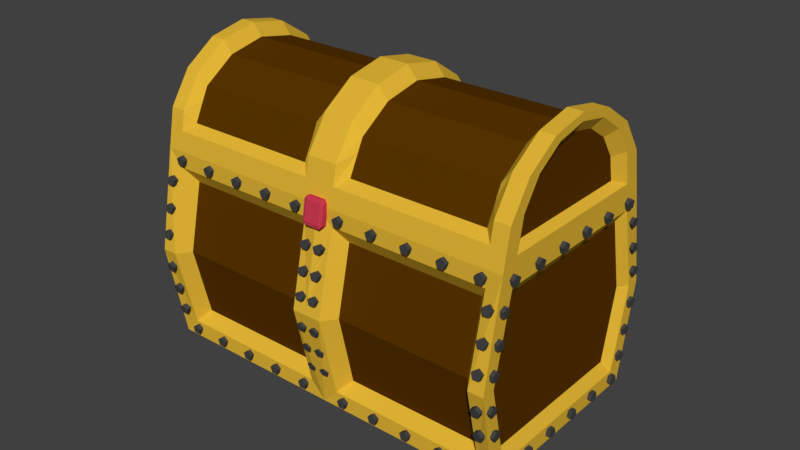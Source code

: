# Source: TreasureChest.blend  (saved by Blender 2.78.0; exported with 4.5.12 LTS)
import bpy
from mathutils import Matrix  # noqa: F401  (used for matrix-valued properties, if any)

bpy.ops.wm.read_factory_settings(use_empty=True)
scene = bpy.context.scene
scene.name = 'Scene'

# ---- collections
col_collection_1 = bpy.data.collections.new('Collection 1'); scene.collection.children.link(col_collection_1)

# ---- materials (node trees are filled in below, after node groups)
mat_screw_color = bpy.data.materials.new('Screw Color')
mat_screw_color.alpha_threshold = 0.0
mat_screw_color.use_transparent_shadow = False
mat_screw_color.diffuse_color = (0.0578, 0.0578, 0.0578, 1.0)
mat_screw_color.roughness = 0.5
mat_screw_color.line_color = (0.0, 0.0, 0.0, 1.0)
mat_frame_color = bpy.data.materials.new('Frame Color')
mat_frame_color.alpha_threshold = 0.0
mat_frame_color.use_transparent_shadow = False
mat_frame_color.diffuse_color = (0.7835, 0.4793, 0.0382, 1.0)
mat_frame_color.specular_color = (0.9911, 0.7991, 0.5149)
mat_frame_color.roughness = 0.5
mat_frame_color.specular_intensity = 0.8
mat_wood_color = bpy.data.materials.new('Wood Color')
mat_wood_color.alpha_threshold = 0.0
mat_wood_color.use_transparent_shadow = False
mat_wood_color.diffuse_color = (0.0985, 0.03456, 0.0, 1.0)
mat_wood_color.roughness = 0.5
mat_lock_color = bpy.data.materials.new('Lock Color')
mat_lock_color.alpha_threshold = 0.0
mat_lock_color.use_transparent_shadow = False
mat_lock_color.diffuse_color = (0.6267, 0.04577, 0.08639, 1.0)
mat_lock_color.roughness = 0.5

# ---- material node trees

# ---- world
world_world = bpy.data.worlds.new('World'); scene.world = world_world
world_world.color = (0.05088, 0.05088, 0.05088)
world_world.use_sun_shadow = False
world_world.sun_shadow_jitter_overblur = 0.0
world_world.cycles.sampling_method = 'MANUAL'

# ---- meshes
me_cylinder_085 = bpy.data.meshes.new('Cylinder.085')
me_cylinder_085.from_pydata([(-1.016, 6.475, 31.52), (-1.019, 7.173, 31.8), (-1.537, 7.17, 31.57), (-1.069, 11.46, 31.92), (-1.083, 12.17, 31.7), (-1.587, 11.45, 31.69), (-1.047, 6.504, 30.0), (-1.568, 7.198, 30.04), (-1.06, 7.211, 29.77), (-1.113, 12.19, 30.17), (-1.11, 11.5, 29.9), (-1.618, 11.48, 30.17), (2.111, 6.523, 31.4), (2.616, 7.234, 31.4), (2.108, 7.221, 31.67), (2.044, 12.21, 31.57), (2.058, 11.51, 31.8), (2.565, 11.52, 31.53), (2.08, 6.552, 29.88), (2.067, 7.259, 29.65), (2.585, 7.263, 29.88), (2.014, 12.24, 30.05), (2.535, 11.55, 30.01), (2.017, 11.54, 29.78), (-37.11, 18.86, -21.14), (-35.95, 10.17, 31.8), (-36.05, 18.61, 31.87), (-36.22, 26.42, 27.89), (-36.44, 32.42, 20.49), (-36.68, 35.7, 10.77), (-36.89, 35.75, 0.2291), (-37.05, 32.57, -9.537), (-37.12, 26.64, -17.04), (-36.06, 13.06, 27.61), (-37.02, 20.2, -15.86), (-36.15, 19.99, 27.67), (-36.29, 26.41, 24.4), (-36.47, 31.34, 18.32), (-36.67, 34.03, 10.34), (-36.84, 34.07, 1.684), (-36.97, 31.45, -6.336), (-37.03, 26.58, -12.5), (-34.69, 14.97, 23.96), (-35.47, 20.82, -11.68), (-34.75, 20.28, 23.9), (-34.87, 25.54, 21.23), (-35.02, 29.58, 16.24), (-35.18, 31.78, 9.704), (-35.32, 31.82, 2.606), (-35.42, 29.68, -3.969), (-35.48, 25.69, -9.02), (-34.15, 18.91, -21.25), (-3.644, 19.38, -22.45), (-2.482, 10.69, 30.49), (-32.99, 10.22, 31.68), (-2.584, 19.12, 30.56), (-33.09, 18.65, 31.75), (-2.759, 26.94, 26.58), (-33.27, 26.47, 27.78), (-2.981, 32.94, 19.18), (-33.49, 32.47, 20.37), (-3.215, 36.21, 9.461), (-33.72, 35.74, 10.66), (-3.426, 36.27, -1.082), (-33.93, 35.79, 0.1133), (-3.581, 33.08, -10.85), (-34.09, 32.61, -9.653), (-3.658, 27.15, -18.35), (-34.17, 26.68, -17.16), (-36.0, 14.39, 31.83), (-36.11, 16.53, 27.64), (-34.72, 17.44, 23.88), (-33.04, 14.43, 31.72), (-2.533, 14.91, 30.52), (-37.11, 22.75, -19.09), (-37.02, 23.39, -14.18), (-35.47, 23.07, -10.4), (-34.16, 22.79, -19.2), (-3.651, 23.27, -20.4), (-4.697, 21.45, 26.95), (-31.31, 21.04, 28.0), (-4.752, 24.28, 25.99), (-31.37, 23.87, 27.03), (-4.973, 30.28, 18.58), (-31.59, 29.87, 19.62), (-5.207, 33.56, 8.866), (-31.82, 33.15, 9.908), (-5.418, 33.61, -1.678), (-32.03, 33.2, -0.6347), (-5.573, 30.43, -11.44), (-32.19, 30.02, -10.4), (-5.594, 28.16, -13.89), (-32.21, 27.74, -12.85), (-31.23, 16.44, 29.53), (-4.61, 16.85, 28.48), (-31.93, 23.86, -15.65), (-5.311, 24.27, -16.69), (35.73, 19.99, -23.99), (-0.6886, 19.42, -22.56), (36.89, 11.3, 28.95), (0.4736, 10.73, 30.37), (36.79, 19.73, 29.01), (0.3712, 19.17, 30.44), (36.62, 27.55, 25.04), (0.196, 26.98, 26.47), (36.39, 33.55, 17.63), (-0.02547, 32.98, 19.06), (36.16, 36.82, 7.918), (-0.2594, 36.26, 9.345), (35.95, 36.87, -2.625), (-0.4702, 36.31, -1.198), (35.79, 33.69, -12.39), (-0.6258, 33.13, -10.96), (35.72, 27.76, -19.89), (-0.7025, 27.2, -18.47), (36.77, 14.19, 24.76), (35.82, 21.33, -18.72), (36.69, 21.12, 24.81), (36.55, 27.53, 21.55), (36.36, 32.46, 15.47), (36.17, 35.15, 7.489), (36.0, 35.19, -1.169), (35.87, 32.58, -9.19), (35.81, 27.71, -15.35), (35.21, 16.05, 21.22), (34.42, 21.91, -14.42), (35.14, 21.36, 21.17), (35.02, 26.62, 18.49), (34.87, 30.66, 13.51), (34.71, 32.87, 6.965), (34.57, 32.9, -0.1323), (34.47, 30.76, -6.707), (34.42, 26.77, -11.76), (32.78, 19.94, -23.87), (2.267, 19.47, -22.68), (3.429, 10.78, 30.26), (33.94, 11.25, 29.06), (3.327, 19.21, 30.32), (33.84, 19.69, 29.13), (3.151, 27.03, 26.35), (33.66, 27.5, 25.16), (2.93, 33.03, 18.94), (33.44, 33.5, 17.75), (2.696, 36.31, 9.229), (33.2, 36.78, 8.034), (2.485, 36.36, -1.314), (32.99, 36.83, -2.509), (2.33, 33.17, -11.08), (32.84, 33.65, -12.28), (2.253, 27.24, -18.58), (32.76, 27.72, -19.78), (36.84, 15.51, 28.98), (0.4224, 14.95, 30.41), (36.73, 17.65, 24.78), (35.17, 18.52, 21.14), (33.89, 15.47, 29.09), (3.378, 15.0, 30.29), (35.72, 23.87, -21.94), (-0.6955, 23.31, -20.52), (35.81, 24.52, -17.03), (34.42, 24.15, -13.14), (32.77, 23.83, -21.83), (2.26, 23.36, -20.63), (5.235, 21.6, 26.56), (31.85, 22.01, 25.52), (5.181, 24.43, 25.6), (31.8, 24.85, 24.56), (4.96, 30.44, 18.19), (31.58, 30.85, 17.15), (4.726, 33.71, 8.476), (31.34, 34.12, 7.434), (4.515, 33.76, -2.067), (31.13, 34.17, -3.109), (4.359, 30.58, -11.83), (30.98, 30.99, -12.88), (4.338, 28.31, -14.28), (30.95, 28.72, -15.32), (31.94, 17.41, 27.05), (5.322, 17.0, 28.09), (30.66, 24.82, -18.1), (4.04, 24.41, -17.06), (-35.64, -32.19, 20.92), (-35.95, 10.17, 31.8), (-32.71, -28.71, 21.68), (-32.97, 6.777, 30.8), (-2.457, 7.249, 29.6), (-2.203, -28.24, 20.49), (-30.91, -25.93, 19.2), (-31.12, 4.022, 27.17), (-4.505, 4.433, 26.13), (-4.296, -25.52, 18.15), (-35.75, -28.16, 18.17), (-36.0, 7.328, 27.28), (-34.32, -25.61, 17.1), (-34.54, 5.172, 25.18), (-35.68, -11.83, 31.35), (-32.73, -11.79, 31.24), (-2.22, -11.32, 30.04), (-30.93, -11.16, 27.53), (-4.311, -10.75, 26.49), (-35.76, -11.24, 27.72), (-34.34, -10.84, 25.39), (37.2, -31.07, 18.06), (36.89, 11.3, 28.95), (0.7774, -31.63, 19.49), (0.4736, 10.73, 30.37), (34.22, -27.68, 19.06), (33.96, 7.812, 28.18), (3.454, 7.34, 29.37), (3.708, -28.15, 20.26), (32.25, -24.95, 16.72), (32.04, 4.998, 24.7), (5.428, 4.587, 25.74), (5.637, -25.36, 17.76), (37.09, -27.03, 15.31), (36.84, 8.454, 24.43), (35.57, -24.53, 14.36), (35.35, 6.253, 22.45), (37.15, -10.71, 28.5), (0.7352, -11.27, 29.93), (34.2, -10.75, 28.62), (3.691, -11.22, 29.81), (32.24, -10.18, 25.06), (5.622, -10.6, 26.1), (37.07, -10.11, 24.87), (35.55, -9.759, 22.65), (-36.8, -23.5, -32.02), (-37.11, 18.86, -21.14), (-33.87, -20.02, -31.25), (-34.13, 15.47, -22.14), (-3.619, 15.94, -23.33), (-3.365, -19.55, -32.45), (-31.94, -18.22, -27.75), (-32.16, 11.82, -20.32), (-5.547, 12.23, -21.36), (-5.326, -17.81, -28.79), (-36.22, -27.85, -5.551), (-36.53, 14.52, 5.331), (-36.25, -24.41, -4.668), (-36.75, -20.66, -27.5), (-37.0, 14.83, -18.39), (-36.5, 11.08, 4.448), (-34.79, -22.12, -4.144), (-35.26, -18.64, -25.38), (-35.48, 12.2, -17.64), (-35.01, 8.688, 3.771), (-37.07, -1.5, -31.57), (-34.11, -1.455, -31.69), (-3.602, -0.9831, -32.88), (-32.15, -2.022, -28.13), (-5.533, -1.611, -29.17), (-36.99, -2.097, -27.94), (-35.46, -2.448, -25.72), (-34.9, -6.644, -0.1677), (36.03, -22.38, -34.87), (35.73, 19.99, -23.99), (-0.3848, -22.94, -33.45), (-0.6886, 19.42, -22.56), (33.05, -18.98, -33.87), (32.8, 16.5, -24.76), (2.291, 16.03, -23.56), (2.546, -19.46, -32.68), (31.22, -17.24, -30.22), (31.0, 12.8, -22.79), (4.385, 12.38, -21.75), (4.606, -17.65, -29.18), (36.62, -26.72, -8.405), (36.31, 15.64, 2.477), (0.1963, -27.29, -6.978), (36.59, -23.28, -7.522), (36.09, -19.53, -30.36), (35.84, 15.95, -21.24), (36.34, 12.2, 1.594), (35.1, -21.04, -6.883), (34.64, -17.56, -28.12), (34.41, 13.28, -20.38), (34.88, 9.768, 1.032), (35.77, -0.3743, -34.43), (-0.6463, -0.9374, -33.0), (32.82, -0.42, -34.31), (2.309, -0.8917, -33.12), (31.02, -1.046, -30.6), (4.4, -1.457, -29.56), (35.85, -0.9709, -30.79), (34.43, -1.367, -28.46), (34.99, -5.563, -2.906), (-36.4, -14.14, 28.19), (-34.97, -14.11, 28.2), (-36.39, -14.42, 26.58), (-34.96, -14.4, 26.59), (-36.38, -15.73, 26.43), (-34.94, -15.71, 26.44), (-36.37, -16.26, 27.94), (-34.94, -16.24, 27.95), (-36.39, -15.27, 29.03), (-34.95, -15.25, 29.04), (-36.39, -24.72, 22.23), (-34.96, -24.69, 22.24), (-36.38, -25.0, 20.62), (-34.95, -24.98, 20.63), (-36.36, -26.31, 20.47), (-34.93, -26.29, 20.48), (-36.36, -26.84, 21.98), (-34.93, -26.82, 21.99), (-36.38, -25.85, 23.07), (-34.94, -25.83, 23.08), (-36.39, -19.53, 25.14), (-34.96, -19.5, 25.15), (-36.39, -19.81, 23.54), (-34.95, -19.79, 23.54), (-36.37, -21.12, 23.38), (-34.94, -21.1, 23.39), (-36.37, -21.65, 24.89), (-34.93, -21.63, 24.9), (-36.38, -20.66, 25.98), (-34.95, -20.64, 25.99), (-36.61, 4.596, 29.42), (-35.17, 4.639, 29.42), (-36.59, 3.823, 28.08), (-35.15, 3.865, 28.08), (-36.56, 2.569, 28.59), (-35.13, 2.611, 28.59), (-36.56, 2.567, 30.24), (-35.13, 2.61, 30.24), (-36.59, 3.82, 30.75), (-35.16, 3.862, 30.75), (-36.47, -7.006, 29.18), (-35.04, -6.963, 29.19), (-36.45, -7.779, 27.85), (-35.02, -7.737, 27.85), (-36.42, -9.033, 28.36), (-34.99, -8.991, 28.36), (-36.42, -9.035, 30.0), (-34.99, -8.992, 30.01), (-36.45, -7.782, 30.52), (-35.02, -7.74, 30.52), (-36.53, -1.318, 29.29), (-35.1, -1.276, 29.29), (-36.52, -2.092, 27.95), (-35.08, -2.049, 27.95), (-36.49, -3.346, 28.46), (-35.05, -3.303, 28.46), (-36.49, -3.347, 30.11), (-35.06, -3.305, 30.11), (-36.52, -2.095, 30.62), (-35.08, -2.052, 30.62), (37.8, -12.99, 25.29), (36.37, -13.01, 25.4), (37.73, -13.28, 23.68), (36.3, -13.3, 23.8), (37.74, -14.59, 23.52), (36.31, -14.61, 23.64), (37.81, -15.11, 25.03), (36.38, -15.13, 25.15), (37.85, -14.12, 26.12), (36.42, -14.14, 26.24), (37.81, -23.57, 19.33), (36.38, -23.59, 19.45), (37.75, -23.86, 17.72), (36.32, -23.88, 17.84), (37.76, -25.17, 17.56), (36.33, -25.19, 17.68), (37.83, -25.69, 19.07), (36.4, -25.71, 19.19), (37.86, -24.7, 20.16), (36.43, -24.72, 20.28), (37.8, -18.38, 22.24), (36.37, -18.4, 22.36), (37.74, -18.67, 20.63), (36.31, -18.69, 20.75), (37.75, -19.98, 20.48), (36.32, -20.0, 20.59), (37.82, -20.5, 21.99), (36.39, -20.52, 22.1), (37.85, -19.51, 23.07), (36.42, -19.53, 23.19), (37.59, 5.743, 26.51), (36.16, 5.741, 26.62), (37.54, 4.969, 25.18), (36.11, 4.967, 25.29), (37.56, 3.715, 25.68), (36.13, 3.713, 25.8), (37.63, 3.714, 27.33), (36.2, 3.712, 27.44), (37.65, 4.968, 27.84), (36.22, 4.966, 27.95), (37.73, -5.859, 26.28), (36.3, -5.861, 26.39), (37.68, -6.633, 24.95), (36.25, -6.635, 25.06), (37.7, -7.887, 25.45), (36.27, -7.889, 25.57), (37.77, -7.888, 27.1), (36.34, -7.89, 27.21), (37.79, -6.634, 27.61), (36.36, -6.636, 27.72), (37.66, -0.1713, 26.38), (36.23, -0.1731, 26.49), (37.61, -0.9455, 25.05), (36.18, -0.9473, 25.16), (37.63, -2.2, 25.55), (36.2, -2.201, 25.67), (37.7, -2.2, 27.2), (36.27, -2.202, 27.31), (37.72, -0.9469, 27.71), (36.29, -0.9487, 27.82), (-37.67, -4.622, -29.75), (-36.24, -4.58, -29.86), (-37.6, -5.392, -28.41), (-36.17, -5.35, -28.53), (-37.59, -6.647, -28.92), (-36.16, -6.605, -29.03), (-37.66, -6.653, -30.56), (-36.23, -6.611, -30.68), (-37.71, -5.401, -31.08), (-36.28, -5.359, -31.19), (-37.52, -16.22, -29.49), (-36.09, -16.18, -29.6), (-37.45, -16.99, -28.15), (-36.02, -16.95, -28.27), (-37.44, -18.25, -28.66), (-36.01, -18.21, -28.77), (-37.51, -18.25, -30.3), (-36.08, -18.21, -30.41), (-37.56, -17.0, -30.81), (-36.13, -16.96, -30.93), (-37.6, -10.54, -29.6), (-36.17, -10.49, -29.72), (-37.52, -11.31, -28.27), (-36.09, -11.26, -28.38), (-37.51, -12.56, -28.77), (-36.08, -12.52, -28.89), (-37.58, -12.57, -30.42), (-36.15, -12.53, -30.53), (-37.63, -11.32, -30.93), (-36.2, -11.27, -31.04), (-37.73, 12.98, -21.64), (-36.3, 13.04, -21.74), (-37.66, 11.85, -20.8), (-36.23, 11.91, -20.89), (-37.67, 10.86, -21.88), (-36.24, 10.91, -21.98), (-37.74, 11.37, -23.39), (-36.31, 11.43, -23.49), (-37.77, 12.68, -23.24), (-36.34, 12.74, -23.34), (-37.7, 2.243, -27.14), (-36.27, 2.302, -27.24), (-37.64, 1.112, -26.3), (-36.21, 1.171, -26.4), (-37.64, 0.1194, -27.39), (-36.21, 0.1783, -27.48), (-37.71, 0.6364, -28.9), (-36.28, 0.6954, -29.0), (-37.75, 1.949, -28.75), (-36.32, 2.008, -28.85), (-37.71, 7.502, -24.43), (-36.28, 7.561, -24.53), (-37.65, 6.371, -23.59), (-36.22, 6.43, -23.69), (-37.65, 5.379, -24.68), (-36.22, 5.438, -24.77), (-37.72, 5.896, -26.19), (-36.29, 5.955, -26.29), (-37.76, 7.208, -26.04), (-36.33, 7.267, -26.14), (36.53, -3.475, -32.65), (35.09, -3.477, -32.66), (36.53, -4.246, -31.32), (35.09, -4.248, -31.32), (36.53, -5.501, -31.82), (35.1, -5.503, -31.82), (36.53, -5.506, -33.47), (35.1, -5.508, -33.47), (36.53, -4.254, -33.98), (35.1, -4.256, -33.99), (36.68, -15.08, -32.39), (35.24, -15.08, -32.39), (36.68, -15.85, -31.06), (35.24, -15.85, -31.06), (36.68, -17.1, -31.56), (35.24, -17.1, -31.56), (36.68, -17.11, -33.21), (35.25, -17.11, -33.21), (36.68, -15.86, -33.72), (35.24, -15.86, -33.72), (36.6, -9.389, -32.51), (35.17, -9.391, -32.51), (36.6, -10.16, -31.17), (35.17, -10.16, -31.17), (36.6, -11.42, -31.68), (35.17, -11.42, -31.68), (36.6, -11.42, -33.32), (35.17, -11.42, -33.33), (36.6, -10.17, -33.84), (35.17, -10.17, -33.84), (36.47, 14.13, -24.54), (35.04, 14.14, -24.53), (36.47, 12.99, -23.7), (35.03, 13.01, -23.69), (36.45, 12.0, -24.78), (35.02, 12.02, -24.77), (36.45, 12.52, -26.3), (35.02, 12.53, -26.29), (36.46, 13.83, -26.15), (35.03, 13.85, -26.14), (36.5, 3.39, -30.05), (35.06, 3.405, -30.04), (36.49, 2.258, -29.21), (35.06, 2.273, -29.19), (36.48, 1.265, -30.29), (35.04, 1.28, -30.28), (36.47, 1.783, -31.81), (35.04, 1.798, -31.79), (36.49, 3.096, -31.66), (35.05, 3.111, -31.64), (36.48, 8.649, -27.34), (35.05, 8.664, -27.33), (36.48, 7.517, -26.5), (35.05, 7.532, -26.48), (36.47, 6.525, -27.58), (35.03, 6.539, -27.57), (36.46, 7.043, -29.1), (35.03, 7.057, -29.08), (36.47, 8.356, -28.95), (35.04, 8.37, -28.93), (-36.81, 9.984, 27.97), (-35.38, 10.05, 27.86), (-36.85, 9.445, 26.47), (-35.42, 9.508, 26.35), (-36.79, 8.135, 26.64), (-35.36, 8.198, 26.53), (-36.72, 7.865, 28.25), (-35.29, 7.928, 28.14), (-36.73, 9.008, 29.07), (-35.3, 9.071, 28.96), (-37.02, 11.45, 18.89), (-35.59, 11.52, 18.78), (-37.06, 10.92, 17.39), (-35.63, 10.98, 17.28), (-37.01, 9.605, 17.56), (-35.58, 9.669, 17.45), (-36.93, 9.335, 19.17), (-35.5, 9.399, 19.06), (-36.94, 10.48, 19.99), (-35.51, 10.54, 19.88), (-37.23, 12.92, 9.812), (-35.8, 12.99, 9.7), (-37.27, 12.39, 8.309), (-35.84, 12.45, 8.197), (-37.22, 11.08, 8.482), (-35.79, 11.14, 8.37), (-37.15, 10.81, 10.09), (-35.72, 10.87, 9.98), (-37.15, 11.95, 10.91), (-35.72, 12.01, 10.8), (-37.45, 14.4, 0.733), (-36.02, 14.46, 0.6213), (-37.49, 13.86, -0.7698), (-36.06, 13.92, -0.8814), (-37.43, 12.55, -0.5967), (-36.0, 12.61, -0.7083), (-37.36, 12.28, 1.013), (-35.93, 12.34, 0.9014), (-37.37, 13.42, 1.835), (-35.94, 13.48, 1.723), (-37.66, 15.87, -8.346), (-36.23, 15.93, -8.457), (-37.7, 15.33, -9.849), (-36.27, 15.39, -9.96), (-37.65, 14.02, -9.675), (-36.22, 14.08, -9.787), (-37.57, 13.75, -8.066), (-36.14, 13.81, -8.177), (-37.58, 14.89, -7.244), (-36.15, 14.95, -7.356), (-37.87, 17.34, -17.42), (-36.44, 17.4, -17.54), (-37.91, 16.8, -18.93), (-36.48, 16.86, -19.04), (-37.86, 15.49, -18.75), (-36.43, 15.55, -18.87), (-37.79, 15.22, -17.14), (-36.36, 15.28, -17.26), (-37.79, 16.36, -16.32), (-36.36, 16.42, -16.43), (37.6, 11.13, 25.05), (36.17, 11.15, 25.05), (37.6, 10.6, 23.55), (36.17, 10.61, 23.55), (37.58, 9.285, 23.73), (36.15, 9.304, 23.73), (37.58, 9.014, 25.34), (36.15, 9.033, 25.34), (37.59, 10.16, 26.16), (36.16, 10.18, 26.16), (37.42, 12.61, 15.97), (35.99, 12.62, 15.97), (37.41, 12.07, 14.47), (35.98, 12.09, 14.47), (37.4, 10.76, 14.65), (35.97, 10.77, 14.65), (37.4, 10.48, 16.26), (35.96, 10.5, 16.26), (37.41, 11.63, 17.08), (35.98, 11.65, 17.08), (37.23, 14.08, 6.894), (35.8, 14.1, 6.895), (37.23, 13.54, 5.39), (35.8, 13.56, 5.391), (37.21, 12.23, 5.566), (35.78, 12.25, 5.566), (37.21, 11.96, 7.178), (35.78, 11.97, 7.179), (37.22, 13.1, 7.999), (35.79, 13.12, 8.0), (37.05, 15.55, -2.186), (35.62, 15.57, -2.185), (37.04, 15.01, -3.69), (35.61, 15.03, -3.689), (37.03, 13.7, -3.514), (35.6, 13.72, -3.514), (37.03, 13.43, -1.901), (35.59, 13.45, -1.901), (37.04, 14.57, -1.08), (35.61, 14.59, -1.08), (36.86, 17.02, -11.27), (35.43, 17.04, -11.26), (36.86, 16.48, -12.77), (35.42, 16.5, -12.77), (36.84, 15.17, -12.59), (35.41, 15.19, -12.59), (36.84, 14.9, -10.98), (35.41, 14.92, -10.98), (36.85, 16.04, -10.16), (35.42, 16.06, -10.16), (36.68, 18.49, -20.35), (35.25, 18.51, -20.34), (36.67, 17.95, -21.85), (35.24, 17.97, -21.85), (36.66, 16.64, -21.67), (35.23, 16.66, -21.67), (36.66, 16.37, -20.06), (35.22, 16.39, -20.06), (36.67, 17.51, -19.24), (35.23, 17.53, -19.24), (-36.51, -30.83, 17.48), (-35.08, -30.83, 17.36), (-36.57, -29.86, 16.37), (-35.14, -29.86, 16.24), (-36.53, -28.71, 17.17), (-35.1, -28.71, 17.05), (-36.46, -28.97, 18.79), (-35.03, -28.97, 18.66), (-36.45, -30.28, 18.98), (-35.02, -30.28, 18.85), (-36.73, -29.32, 8.416), (-35.3, -29.32, 8.289), (-36.78, -28.35, 7.301), (-35.35, -28.35, 7.173), (-36.74, -27.2, 8.106), (-35.31, -27.2, 7.978), (-36.67, -27.46, 9.718), (-35.24, -27.46, 9.591), (-36.66, -28.77, 9.91), (-35.23, -28.77, 9.783), (-36.94, -27.81, -0.6527), (-35.51, -27.81, -0.7802), (-36.99, -26.84, -1.768), (-35.56, -26.84, -1.896), (-36.96, -25.69, -0.9632), (-35.53, -25.69, -1.091), (-36.88, -25.95, 0.6496), (-35.45, -25.95, 0.5221), (-36.87, -27.26, 0.8415), (-35.44, -27.26, 0.714), (-37.15, -26.3, -9.722), (-35.72, -26.3, -9.849), (-37.21, -25.33, -10.84), (-35.78, -25.33, -10.96), (-37.17, -24.18, -10.03), (-35.74, -24.18, -10.16), (-37.1, -24.44, -8.419), (-35.67, -24.44, -8.547), (-37.09, -25.75, -8.227), (-35.66, -25.75, -8.355), (-37.37, -24.79, -18.79), (-35.94, -24.79, -18.92), (-37.42, -23.83, -19.91), (-35.99, -23.82, -20.03), (-37.38, -22.68, -19.1), (-35.95, -22.67, -19.23), (-37.31, -22.93, -17.49), (-35.88, -22.93, -17.62), (-37.3, -24.24, -17.3), (-35.87, -24.24, -17.42), (-37.58, -23.29, -27.86), (-36.15, -23.28, -27.99), (-37.63, -22.32, -28.97), (-36.2, -22.31, -29.1), (-37.6, -21.17, -28.17), (-36.17, -21.17, -28.3), (-37.52, -21.43, -26.56), (-36.09, -21.42, -26.68), (-37.51, -22.73, -26.36), (-36.08, -22.73, -26.49), (37.9, -29.68, 14.57), (36.46, -29.72, 14.55), (37.88, -28.71, 13.45), (36.45, -28.75, 13.44), (37.85, -27.56, 14.26), (36.42, -27.6, 14.24), (37.85, -27.82, 15.88), (36.41, -27.86, 15.86), (37.88, -29.13, 16.07), (36.44, -29.17, 16.05), (37.71, -28.17, 5.5), (36.28, -28.21, 5.484), (37.69, -27.2, 4.383), (36.26, -27.24, 4.368), (37.66, -26.05, 5.19), (36.23, -26.09, 5.175), (37.66, -26.31, 6.806), (36.23, -26.35, 6.791), (37.69, -27.62, 6.997), (36.26, -27.66, 6.982), (37.53, -26.66, -3.57), (36.09, -26.7, -3.586), (37.51, -25.69, -4.687), (36.08, -25.73, -4.702), (37.48, -24.54, -3.879), (36.05, -24.59, -3.895), (37.47, -24.8, -2.264), (36.04, -24.84, -2.279), (37.5, -26.11, -2.073), (36.07, -26.15, -2.088), (37.34, -25.15, -12.64), (35.91, -25.19, -12.66), (37.32, -24.18, -13.76), (35.89, -24.22, -13.77), (37.29, -23.03, -12.95), (35.86, -23.08, -12.96), (37.29, -23.29, -11.33), (35.86, -23.34, -11.35), (37.32, -24.6, -11.14), (35.89, -24.64, -11.16), (37.15, -23.64, -21.71), (35.72, -23.68, -21.73), (37.14, -22.67, -22.83), (35.71, -22.72, -22.84), (37.11, -21.52, -22.02), (35.67, -21.57, -22.03), (37.1, -21.78, -20.4), (35.67, -21.83, -20.42), (37.13, -23.09, -20.21), (35.7, -23.14, -20.23), (36.97, -22.13, -30.78), (35.54, -22.18, -30.8), (36.95, -21.16, -31.9), (35.52, -21.21, -31.91), (36.92, -20.01, -31.09), (35.49, -20.06, -31.1), (36.92, -20.27, -29.47), (35.49, -20.32, -29.49), (36.95, -21.58, -29.28), (35.52, -21.63, -29.3), (-0.6565, -17.96, 25.0), (-0.652, -18.5, 26.85), (0.2865, -18.6, 24.62), (0.291, -19.15, 26.48), (-0.0897, -19.64, 24.04), (-0.0852, -20.18, 25.89), (-1.265, -19.62, 24.05), (-1.261, -20.17, 25.9), (-1.615, -18.59, 24.64), (-1.611, -19.13, 26.5), (-0.6502, -22.63, 22.24), (-0.6457, -23.17, 24.09), (0.2928, -23.27, 21.86), (0.2972, -23.82, 23.71), (-0.08344, -24.31, 21.28), (-0.07895, -24.85, 23.13), (-1.259, -24.3, 21.29), (-1.254, -24.84, 23.14), (-1.609, -23.26, 21.88), (-1.605, -23.8, 23.73), (-0.6803, -13.1, 27.87), (-0.6758, -13.64, 29.72), (0.2627, -13.75, 27.5), (0.2672, -14.29, 29.35), (-0.1135, -14.78, 26.91), (-0.109, -15.32, 28.76), (-1.289, -14.77, 26.92), (-1.285, -15.31, 28.77), (-1.639, -13.73, 27.52), (-1.635, -14.27, 29.37), (-0.7931, -1.762, 29.12), (-0.7931, -1.762, 31.12), (0.158, -2.453, 29.12), (0.158, -2.453, 31.12), (-0.2053, -3.571, 29.12), (-0.2053, -3.571, 31.12), (-1.381, -3.571, 29.12), (-1.381, -3.571, 31.12), (-1.744, -2.453, 29.12), (-1.744, -2.453, 31.12), (-0.7278, -6.834, 29.03), (-0.7278, -6.834, 31.03), (0.2232, -7.525, 29.03), (0.2232, -7.525, 31.03), (-0.1401, -8.643, 29.03), (-0.1401, -8.643, 31.03), (-1.316, -8.643, 29.03), (-1.316, -8.643, 31.03), (-1.679, -7.525, 29.03), (-1.679, -7.525, 31.03), (-0.8782, 3.512, 29.22), (-0.8782, 3.512, 31.22), (0.07282, 2.821, 29.22), (0.07282, 2.821, 31.22), (-0.2905, 1.703, 29.22), (-0.2905, 1.703, 31.22), (-1.466, 1.703, 29.22), (-1.466, 1.703, 31.22), (-1.829, 2.821, 29.22), (-1.829, 2.821, 31.22), (2.092, -17.91, 24.89), (2.175, -18.45, 26.74), (1.152, -18.59, 24.59), (1.235, -19.13, 26.44), (1.529, -19.61, 23.98), (1.612, -20.15, 25.82), (2.703, -19.56, 23.9), (2.785, -20.1, 25.74), (3.051, -18.51, 24.46), (3.133, -19.05, 26.31), (2.091, -22.58, 22.13), (2.173, -23.12, 23.98), (1.15, -23.26, 21.83), (1.233, -23.8, 23.68), (1.528, -24.28, 21.21), (1.61, -24.82, 23.06), (2.701, -24.23, 21.13), (2.784, -24.77, 22.98), (3.049, -23.18, 21.7), (3.132, -23.72, 23.55), (2.111, -13.06, 27.76), (2.194, -13.6, 29.61), (1.171, -13.73, 27.46), (1.253, -14.27, 29.31), (1.548, -14.75, 26.85), (1.631, -15.29, 28.69), (2.722, -14.71, 26.77), (2.804, -15.25, 28.61), (3.069, -13.66, 27.33), (3.152, -14.2, 29.18), (1.995, -1.719, 29.01), (2.075, -1.718, 31.01), (1.063, -2.439, 29.09), (1.142, -2.438, 31.08), (1.453, -3.545, 29.06), (1.532, -3.544, 31.05), (2.626, -3.509, 28.96), (2.706, -3.508, 30.96), (2.961, -2.38, 28.94), (3.041, -2.379, 30.93), (2.051, -6.791, 28.92), (2.13, -6.789, 30.91), (1.118, -7.511, 28.99), (1.198, -7.509, 30.99), (1.508, -8.617, 28.96), (1.588, -8.616, 30.96), (2.682, -8.581, 28.87), (2.761, -8.58, 30.87), (3.017, -7.452, 28.84), (3.096, -7.451, 30.84), (1.954, 3.556, 29.11), (2.034, 3.557, 31.1), (1.022, 2.836, 29.18), (1.102, 2.837, 31.18), (1.412, 1.729, 29.15), (1.492, 1.731, 31.15), (2.585, 1.766, 29.06), (2.665, 1.767, 31.05), (2.92, 2.894, 29.03), (3.0, 2.896, 31.03), (-1.9, -8.654, -31.65), (-1.98, -8.569, -33.62), (-0.9503, -9.355, -31.71), (-1.03, -9.27, -33.67), (-1.312, -10.49, -31.65), (-1.392, -10.41, -33.61), (-2.486, -10.49, -31.55), (-2.565, -10.41, -33.52), (-2.849, -9.358, -31.56), (-2.929, -9.273, -33.52), (-1.828, -13.82, -31.42), (-1.907, -13.73, -33.38), (-0.8781, -14.52, -31.47), (-0.9574, -14.43, -33.44), (-1.24, -15.66, -31.41), (-1.319, -15.57, -33.37), (-2.414, -15.66, -31.32), (-2.493, -15.57, -33.28), (-2.777, -14.52, -31.32), (-2.857, -14.44, -33.29), (-1.992, -3.285, -31.9), (-2.072, -3.2, -33.86), (-1.042, -3.986, -31.95), (-1.122, -3.901, -33.92), (-1.404, -5.124, -31.89), (-1.484, -5.039, -33.85), (-2.578, -5.126, -31.8), (-2.657, -5.041, -33.76), (-2.942, -3.989, -31.8), (-3.021, -3.904, -33.77), (-2.035, 7.528, -27.46), (-2.119, 8.157, -29.29), (-1.093, 6.905, -27.88), (-1.178, 7.535, -29.71), (-1.468, 5.873, -28.4), (-1.552, 6.502, -30.23), (-2.641, 5.857, -28.3), (-2.726, 6.486, -30.13), (-2.992, 6.88, -27.72), (-3.076, 7.509, -29.55), (-2.021, 2.837, -29.87), (-2.105, 3.467, -31.71), (-1.079, 2.215, -30.29), (-1.163, 2.844, -32.13), (-1.454, 1.182, -30.81), (-1.538, 1.812, -32.64), (-2.627, 1.166, -30.71), (-2.711, 1.796, -32.55), (-2.978, 2.189, -30.13), (-3.062, 2.819, -31.97), (-2.067, 12.4, -24.94), (-2.151, 13.03, -26.78), (-1.125, 11.78, -25.36), (-1.21, 12.41, -27.2), (-1.5, 10.75, -25.88), (-1.584, 11.38, -27.72), (-2.674, 10.73, -25.79), (-2.758, 11.36, -27.62), (-3.024, 11.76, -25.2), (-3.108, 12.39, -27.04), (0.8483, -8.611, -31.76), (0.8471, -8.525, -33.73), (-0.08478, -9.342, -31.74), (-0.08601, -9.255, -33.71), (0.3069, -10.47, -31.71), (0.3057, -10.38, -33.68), (1.482, -10.43, -31.71), (1.481, -10.35, -33.68), (1.817, -9.286, -31.74), (1.815, -9.2, -33.71), (0.9126, -13.77, -31.52), (0.9113, -13.69, -33.49), (-0.02051, -14.5, -31.5), (-0.02174, -14.42, -33.47), (0.3712, -15.63, -31.47), (0.3699, -15.54, -33.44), (1.546, -15.6, -31.47), (1.545, -15.51, -33.44), (1.881, -14.45, -31.5), (1.88, -14.36, -33.47), (0.7988, -3.242, -32.01), (0.7976, -3.156, -33.97), (-0.1343, -3.972, -31.99), (-0.1355, -3.886, -33.95), (0.2574, -5.099, -31.95), (0.2562, -5.012, -33.92), (1.433, -5.064, -31.95), (1.431, -4.978, -33.92), (1.767, -3.917, -31.99), (1.766, -3.83, -33.96), (0.7527, 7.571, -27.57), (0.7482, 8.202, -29.4), (-0.1887, 6.919, -27.91), (-0.1932, 7.55, -29.75), (0.1899, 5.898, -28.46), (0.1854, 6.529, -30.3), (1.365, 5.919, -28.46), (1.361, 6.55, -30.29), (1.713, 6.952, -27.9), (1.709, 7.583, -29.74), (0.7575, 2.88, -29.98), (0.753, 3.511, -31.82), (-0.1839, 2.229, -30.33), (-0.1885, 2.86, -32.16), (0.1947, 1.208, -30.87), (0.1901, 1.839, -32.71), (1.37, 1.228, -30.87), (1.366, 1.859, -32.71), (1.718, 2.262, -30.32), (1.713, 2.892, -32.15), (0.7651, 12.45, -25.05), (0.7605, 13.08, -26.89), (-0.1764, 11.8, -25.4), (-0.1809, 12.43, -27.24), (0.2022, 10.78, -25.95), (0.1977, 11.41, -27.79), (1.378, 10.8, -25.94), (1.373, 11.43, -27.78), (1.726, 11.83, -25.39), (1.721, 12.46, -27.23), (-34.24, -24.57, 23.53), (-34.24, -25.17, 25.39), (-33.3, -25.3, 23.15), (-33.3, -25.9, 25.01), (-33.68, -26.45, 22.56), (-33.67, -27.06, 24.42), (-34.85, -26.44, 22.58), (-34.85, -27.05, 24.44), (-35.2, -25.27, 23.17), (-35.2, -25.88, 25.03), (-34.27, -13.88, 29.19), (-34.27, -14.49, 31.05), (-33.33, -14.61, 28.81), (-33.33, -15.22, 30.67), (-33.71, -15.77, 28.22), (-33.7, -16.37, 30.08), (-34.88, -15.75, 28.24), (-34.88, -16.36, 30.09), (-35.23, -14.59, 28.83), (-35.23, -15.2, 30.69), (-34.39, -1.169, 30.44), (-34.39, -1.169, 32.45), (-33.44, -1.944, 30.44), (-33.44, -1.944, 32.45), (-33.8, -3.198, 30.44), (-33.8, -3.198, 32.45), (-34.97, -3.198, 30.44), (-34.97, -3.198, 32.45), (-35.34, -1.944, 30.44), (-35.34, -1.944, 32.45), (-34.32, -6.857, 30.35), (-34.32, -6.857, 32.36), (-33.37, -7.632, 30.35), (-33.37, -7.632, 32.36), (-33.73, -8.886, 30.35), (-33.73, -8.886, 32.36), (-34.91, -8.886, 30.35), (-34.91, -8.886, 32.36), (-35.27, -7.632, 30.35), (-35.27, -7.632, 32.36), (-34.47, 4.746, 30.54), (-34.47, 4.746, 32.55), (-33.52, 3.971, 30.54), (-33.52, 3.971, 32.55), (-33.88, 2.717, 30.54), (-33.88, 2.717, 32.55), (-35.06, 2.717, 30.54), (-35.06, 2.717, 32.55), (-35.42, 3.971, 30.54), (-35.42, 3.971, 32.55), (-34.25, -19.33, 26.3), (-34.25, -19.94, 28.16), (-33.31, -20.06, 25.93), (-33.3, -20.67, 27.79), (-33.68, -21.21, 25.34), (-33.68, -21.82, 27.2), (-34.86, -21.2, 25.35), (-34.85, -21.81, 27.21), (-35.21, -20.04, 25.95), (-35.2, -20.64, 27.81), (35.72, -23.49, 20.79), (35.8, -24.09, 22.64), (34.78, -24.24, 20.49), (34.86, -24.85, 22.34), (35.16, -25.39, 19.87), (35.24, -25.99, 21.72), (36.33, -25.34, 19.79), (36.42, -25.95, 21.64), (36.68, -24.16, 20.36), (36.76, -24.77, 22.21), (35.71, -12.8, 26.45), (35.8, -13.41, 28.3), (34.77, -13.56, 26.14), (34.86, -14.16, 28.0), (35.15, -14.7, 25.53), (35.24, -15.31, 27.38), (36.33, -14.65, 25.45), (36.41, -15.26, 27.3), (36.67, -13.48, 26.01), (36.76, -14.08, 27.87), (35.56, -0.08771, 27.7), (35.64, -0.08647, 29.71), (34.63, -0.8917, 27.78), (34.71, -0.8905, 29.78), (35.02, -2.134, 27.75), (35.1, -2.133, 29.75), (36.2, -2.098, 27.65), (36.28, -2.096, 29.66), (36.53, -0.833, 27.63), (36.61, -0.8317, 29.63), (35.63, -5.775, 27.61), (35.71, -5.774, 29.61), (34.7, -6.579, 27.68), (34.78, -6.578, 29.69), (35.1, -7.821, 27.65), (35.18, -7.82, 29.66), (36.27, -7.785, 27.56), (36.35, -7.784, 29.57), (36.6, -6.52, 27.53), (36.68, -6.519, 29.54), (35.5, 5.827, 27.8), (35.58, 5.829, 29.8), (34.57, 5.023, 27.87), (34.65, 5.025, 29.88), (34.97, 3.781, 27.84), (35.05, 3.783, 29.85), (36.14, 3.818, 27.75), (36.22, 3.819, 29.76), (36.47, 5.082, 27.72), (36.55, 5.083, 29.73), (35.71, -18.25, 23.56), (35.79, -18.85, 25.42), (34.77, -19.01, 23.26), (34.85, -19.61, 25.12), (35.15, -20.15, 22.64), (35.23, -20.76, 24.5), (36.32, -20.1, 22.56), (36.41, -20.71, 24.42), (36.67, -18.93, 23.13), (36.75, -19.53, 24.99), (-35.44, -15.65, -30.78), (-35.52, -15.62, -32.78), (-34.49, -16.43, -30.87), (-34.57, -16.4, -32.87), (-34.85, -17.68, -30.87), (-34.93, -17.65, -32.87), (-36.02, -17.68, -30.78), (-36.1, -17.65, -32.78), (-36.39, -16.43, -30.72), (-36.47, -16.4, -32.73), (-35.59, -4.048, -30.71), (-35.67, -4.021, -32.72), (-34.64, -4.822, -30.8), (-34.72, -4.795, -32.81), (-35.0, -6.076, -30.8), (-35.08, -6.049, -32.81), (-36.18, -6.077, -30.71), (-36.26, -6.049, -32.71), (-36.54, -4.823, -30.65), (-36.62, -4.796, -32.66), (-35.62, 8.033, -25.6), (-35.7, 8.665, -27.44), (-34.68, 7.333, -26.06), (-34.76, 7.966, -27.9), (-35.05, 6.176, -26.65), (-35.14, 6.808, -28.49), (-36.23, 6.16, -26.55), (-36.31, 6.792, -28.39), (-36.57, 7.307, -25.9), (-36.66, 7.94, -27.75), (-35.61, 2.776, -28.32), (-35.69, 3.408, -30.16), (-34.67, 2.076, -28.78), (-34.75, 2.709, -30.62), (-35.04, 0.9186, -29.36), (-35.13, 1.551, -31.21), (-36.22, 0.9027, -29.27), (-36.3, 1.535, -31.11), (-36.57, 2.05, -28.62), (-36.65, 2.683, -30.46), (-35.64, 13.5, -22.77), (-35.73, 14.13, -24.61), (-34.7, 12.8, -23.23), (-34.79, 13.43, -25.07), (-35.08, 11.64, -23.82), (-35.16, 12.27, -25.66), (-36.25, 11.63, -23.72), (-36.34, 12.26, -25.56), (-36.6, 12.77, -23.07), (-36.68, 13.41, -24.92), (-35.5, -9.963, -30.75), (-35.58, -9.936, -32.75), (-34.55, -10.74, -30.84), (-34.63, -10.71, -32.84), (-34.92, -11.99, -30.84), (-35.0, -11.96, -32.84), (-36.09, -11.99, -30.74), (-36.17, -11.96, -32.75), (-36.45, -10.74, -30.69), (-36.53, -10.71, -32.69), (34.53, -14.57, -33.52), (34.53, -14.54, -35.53), (33.59, -15.37, -33.54), (33.59, -15.34, -35.55), (33.99, -16.61, -33.56), (33.99, -16.59, -35.57), (35.16, -16.58, -33.56), (35.16, -16.55, -35.57), (35.49, -15.31, -33.54), (35.49, -15.29, -35.54), (34.4, -2.966, -33.45), (34.4, -2.937, -35.46), (33.46, -3.769, -33.47), (33.46, -3.741, -35.48), (33.86, -5.011, -33.5), (33.86, -4.983, -35.51), (35.03, -4.976, -33.5), (35.03, -4.947, -35.51), (35.37, -3.711, -33.47), (35.36, -3.683, -35.48), (34.33, 9.114, -28.34), (34.33, 9.748, -30.19), (33.39, 8.386, -28.73), (33.39, 9.019, -30.57), (33.77, 7.24, -29.34), (33.77, 7.873, -31.19), (34.95, 7.26, -29.34), (34.94, 7.894, -31.18), (35.29, 8.418, -28.72), (35.29, 9.052, -30.56), (34.34, 3.857, -31.06), (34.34, 4.491, -32.9), (33.4, 3.129, -31.44), (33.4, 3.762, -33.29), (33.78, 1.983, -32.06), (33.78, 2.616, -33.91), (34.96, 2.003, -32.05), (34.95, 2.637, -33.9), (35.31, 3.162, -31.43), (35.3, 3.795, -33.28), (34.33, 14.58, -25.51), (34.33, 15.21, -27.36), (33.39, 13.85, -25.9), (33.39, 14.49, -27.74), (33.77, 12.71, -26.52), (33.77, 13.34, -28.36), (34.95, 12.73, -26.51), (34.95, 13.36, -28.36), (35.3, 13.88, -25.89), (35.29, 14.52, -27.74), (34.45, -8.881, -33.49), (34.45, -8.853, -35.5), (33.52, -9.685, -33.51), (33.52, -9.656, -35.51), (33.91, -10.93, -33.53), (33.91, -10.9, -35.54), (35.09, -10.89, -33.53), (35.09, -10.86, -35.54), (35.42, -9.627, -33.5), (35.42, -9.599, -35.51), (33.58, -27.99, 18.14), (33.62, -28.31, 20.11), (32.64, -28.76, 17.98), (32.68, -29.08, 19.95), (33.01, -29.98, 17.65), (33.05, -30.31, 19.62), (34.18, -29.96, 17.61), (34.23, -30.29, 19.57), (34.54, -28.73, 17.91), (34.58, -29.05, 19.87), (-3.969, -28.57, 19.61), (-3.926, -28.89, 21.58), (-3.013, -29.31, 19.38), (-2.969, -29.63, 21.35), (-3.367, -30.55, 19.08), (-3.324, -30.87, 21.04), (-4.542, -30.56, 19.12), (-4.499, -30.89, 21.09), (-4.914, -29.34, 19.45), (-4.871, -29.66, 21.42), (-11.0, -28.68, 19.89), (-10.96, -29.0, 21.85), (-10.05, -29.42, 19.65), (-10.0, -29.74, 21.62), (-10.4, -30.65, 19.35), (-10.36, -30.98, 21.32), (-11.58, -30.67, 19.4), (-11.53, -31.0, 21.37), (-11.95, -29.45, 19.73), (-11.91, -29.77, 21.7), (-18.04, -28.78, 20.16), (-17.99, -29.11, 22.13), (-17.08, -29.53, 19.93), (-17.04, -29.85, 21.9), (-17.44, -30.76, 19.63), (-17.39, -31.09, 21.6), (-18.61, -30.78, 19.67), (-18.57, -31.1, 21.64), (-18.98, -29.56, 20.0), (-18.94, -29.88, 21.97), (-25.07, -28.89, 20.44), (-25.03, -29.22, 22.4), (-24.12, -29.64, 20.21), (-24.07, -29.96, 22.17), (-24.47, -30.87, 19.9), (-24.43, -31.19, 21.87), (-25.65, -30.89, 19.95), (-25.6, -31.21, 21.92), (-26.02, -29.67, 20.28), (-25.97, -29.99, 22.25), (12.48, -28.31, 18.97), (12.52, -28.64, 20.93), (11.53, -29.09, 18.81), (11.58, -29.41, 20.78), (11.91, -30.31, 18.48), (11.95, -30.63, 20.45), (13.08, -30.29, 18.43), (13.12, -30.61, 20.4), (13.43, -29.06, 18.73), (13.48, -29.38, 20.7), (19.51, -28.2, 18.69), (19.56, -28.53, 20.66), (18.57, -28.98, 18.53), (18.61, -29.3, 20.5), (18.94, -30.2, 18.2), (18.98, -30.52, 20.17), (20.11, -30.18, 18.16), (20.16, -30.51, 20.12), (20.47, -28.95, 18.46), (20.51, -29.27, 20.43), (26.55, -28.1, 18.42), (26.59, -28.42, 20.38), (25.6, -28.87, 18.26), (25.65, -29.19, 20.22), (25.97, -30.09, 17.93), (26.02, -30.41, 19.89), (27.15, -30.07, 17.88), (27.19, -30.4, 19.85), (27.5, -28.84, 18.18), (27.55, -29.16, 20.15), (-32.11, -29.0, 20.71), (-32.06, -29.33, 22.68), (-31.15, -29.75, 20.48), (-31.11, -30.07, 22.45), (-31.5, -30.98, 20.18), (-31.46, -31.3, 22.15), (-32.68, -31.0, 20.23), (-32.64, -31.32, 22.19), (-33.05, -29.78, 20.56), (-33.01, -30.1, 22.52), (5.444, -28.42, 19.24), (5.487, -28.74, 21.21), (4.499, -29.2, 19.08), (4.542, -29.52, 21.05), (4.871, -30.42, 18.75), (4.914, -30.74, 20.72), (6.046, -30.4, 18.71), (6.089, -30.72, 20.68), (6.4, -29.17, 19.01), (6.443, -29.49, 20.98), (33.3, 10.8, 28.1), (33.35, 10.48, 30.07), (32.36, 10.03, 27.95), (32.4, 9.703, 29.91), (32.73, 8.803, 27.62), (32.77, 8.48, 29.58), (33.91, 8.821, 27.57), (33.95, 8.498, 29.54), (34.26, 10.05, 27.87), (34.3, 9.732, 29.84), (-4.247, 10.22, 29.57), (-4.204, 9.896, 31.54), (-3.291, 9.474, 29.34), (-3.248, 9.151, 31.31), (-3.645, 8.241, 29.04), (-3.602, 7.918, 31.01), (-4.82, 8.222, 29.09), (-4.777, 7.899, 31.05), (-5.192, 9.445, 29.42), (-5.149, 9.122, 31.38), (-11.28, 10.11, 29.85), (-11.24, 9.787, 31.82), (-10.33, 9.366, 29.62), (-10.28, 9.043, 31.58), (-10.68, 8.132, 29.32), (-10.64, 7.809, 31.28), (-11.85, 8.114, 29.36), (-11.81, 7.791, 31.33), (-12.23, 9.336, 29.69), (-12.18, 9.013, 31.66), (-18.32, 10.0, 30.13), (-18.27, 9.678, 32.09), (-17.36, 9.257, 29.89), (-17.32, 8.934, 31.86), (-17.71, 8.023, 29.59), (-17.67, 7.7, 31.56), (-18.89, 8.005, 29.64), (-18.85, 7.682, 31.6), (-19.26, 9.227, 29.97), (-19.22, 8.904, 31.93), (-25.35, 9.892, 30.4), (-25.31, 9.569, 32.37), (-24.39, 9.148, 30.17), (-24.35, 8.825, 32.14), (-24.75, 7.914, 29.87), (-24.71, 7.591, 31.83), (-25.92, 7.896, 29.91), (-25.88, 7.573, 31.88), (-26.3, 9.119, 30.24), (-26.25, 8.796, 32.21), (12.2, 10.47, 28.93), (12.24, 10.15, 30.9), (11.26, 9.699, 28.77), (11.3, 9.376, 30.74), (11.63, 8.477, 28.44), (11.67, 8.154, 30.41), (12.8, 8.495, 28.4), (12.85, 8.172, 30.36), (13.16, 9.729, 28.7), (13.2, 9.406, 30.66), (19.23, 10.58, 28.65), (19.28, 10.26, 30.62), (18.29, 9.808, 28.5), (18.33, 9.485, 30.46), (18.66, 8.585, 28.17), (18.7, 8.262, 30.13), (19.84, 8.604, 28.12), (19.88, 8.281, 30.09), (20.19, 9.837, 28.42), (20.23, 9.514, 30.39), (26.27, 10.69, 28.38), (26.31, 10.37, 30.35), (25.32, 9.917, 28.22), (25.37, 9.594, 30.19), (25.7, 8.694, 27.89), (25.74, 8.371, 29.86), (26.87, 8.712, 27.85), (26.91, 8.389, 29.81), (27.23, 9.946, 28.15), (27.27, 9.623, 30.11), (-32.38, 9.784, 30.68), (-32.34, 9.461, 32.64), (-31.43, 9.039, 30.44), (-31.39, 8.716, 32.41), (-31.78, 7.805, 30.14), (-31.74, 7.483, 32.11), (-32.96, 7.787, 30.19), (-32.91, 7.464, 32.16), (-33.33, 9.01, 30.52), (-33.29, 8.687, 32.49), (5.166, 10.36, 29.21), (5.209, 10.04, 31.17), (4.221, 9.59, 29.05), (4.264, 9.267, 31.01), (4.592, 8.368, 28.72), (4.636, 8.045, 30.68), (5.767, 8.386, 28.67), (5.811, 8.063, 30.64), (6.122, 9.62, 28.97), (6.165, 9.297, 30.94), (32.46, -19.57, -33.13), (32.41, -19.25, -35.09), (31.51, -20.34, -33.29), (31.47, -20.02, -35.25), (31.88, -21.57, -33.62), (31.84, -21.24, -35.58), (33.06, -21.55, -33.66), (33.01, -21.22, -35.63), (33.41, -20.31, -33.36), (33.37, -19.99, -35.33), (-5.094, -20.15, -31.66), (-5.137, -19.83, -33.62), (-4.138, -20.89, -31.89), (-4.181, -20.57, -33.86), (-4.492, -22.13, -32.19), (-4.536, -21.8, -34.16), (-5.667, -22.15, -32.14), (-5.711, -21.82, -34.11), (-6.039, -20.92, -31.81), (-6.083, -20.6, -33.78), (-12.13, -20.26, -31.38), (-12.17, -19.94, -33.35), (-11.17, -21.0, -31.61), (-11.22, -20.68, -33.58), (-11.53, -22.24, -31.91), (-11.57, -21.91, -33.88), (-12.7, -22.25, -31.87), (-12.75, -21.93, -33.84), (-13.07, -21.03, -31.54), (-13.12, -20.71, -33.51), (-19.16, -20.37, -31.11), (-19.21, -20.04, -33.07), (-18.21, -21.11, -31.34), (-18.25, -20.79, -33.3), (-18.56, -22.34, -31.64), (-18.6, -22.02, -33.61), (-19.74, -22.36, -31.59), (-19.78, -22.04, -33.56), (-20.11, -21.14, -31.26), (-20.15, -20.82, -33.23), (-26.2, -20.48, -30.83), (-26.24, -20.15, -32.8), (-25.24, -21.22, -31.06), (-25.28, -20.9, -33.03), (-25.6, -22.45, -31.36), (-25.64, -22.13, -33.33), (-26.77, -22.47, -31.32), (-26.81, -22.15, -33.28), (-27.14, -21.25, -30.99), (-27.19, -20.93, -32.95), (11.35, -19.9, -32.3), (11.31, -19.57, -34.27), (10.41, -20.67, -32.46), (10.36, -20.35, -34.43), (10.78, -21.89, -32.79), (10.74, -21.57, -34.76), (11.95, -21.87, -32.83), (11.91, -21.55, -34.8), (12.31, -20.64, -32.53), (12.27, -20.32, -34.5), (18.39, -19.79, -32.58), (18.34, -19.46, -34.54), (17.44, -20.56, -32.73), (17.4, -20.24, -34.7), (17.81, -21.78, -33.06), (17.77, -21.46, -35.03), (18.99, -21.76, -33.11), (18.95, -21.44, -35.08), (19.34, -20.53, -32.81), (19.3, -20.21, -34.78), (25.42, -19.68, -32.85), (25.38, -19.35, -34.82), (24.48, -20.45, -33.01), (24.43, -20.13, -34.98), (24.85, -21.67, -33.34), (24.81, -21.35, -35.31), (26.02, -21.66, -33.39), (25.98, -21.33, -35.35), (26.38, -20.42, -33.08), (26.33, -20.1, -35.05), (-33.23, -20.58, -30.55), (-33.28, -20.26, -32.52), (-32.28, -21.33, -30.79), (-32.32, -21.01, -32.75), (-32.63, -22.56, -31.09), (-32.67, -22.24, -33.05), (-33.81, -22.58, -31.04), (-33.85, -22.26, -33.01), (-34.18, -21.36, -30.71), (-34.22, -21.04, -32.68), (4.318, -20.0, -32.03), (4.275, -19.68, -33.99), (3.373, -20.78, -32.18), (3.33, -20.45, -34.15), (3.745, -22.0, -32.51), (3.702, -21.68, -34.48), (4.92, -21.98, -32.56), (4.877, -21.66, -34.53), (5.274, -20.75, -32.26), (5.231, -20.43, -34.22), (32.18, 19.22, -23.17), (32.13, 19.54, -25.13), (31.23, 18.44, -23.32), (31.19, 18.77, -25.29), (31.6, 17.22, -23.65), (31.56, 17.54, -25.62), (32.78, 17.24, -23.7), (32.74, 17.56, -25.67), (33.13, 18.47, -23.4), (33.09, 18.8, -25.36), (-5.372, 18.64, -21.69), (-5.416, 18.96, -23.66), (-4.416, 17.89, -21.93), (-4.46, 18.21, -23.89), (-4.771, 16.66, -22.23), (-4.814, 16.98, -24.19), (-5.946, 16.64, -22.18), (-5.989, 16.96, -24.15), (-6.318, 17.86, -21.85), (-6.361, 18.19, -23.82), (-12.41, 18.53, -21.42), (-12.45, 18.85, -23.39), (-11.45, 17.78, -21.65), (-11.49, 18.11, -23.62), (-11.81, 16.55, -21.95), (-11.85, 16.87, -23.92), (-12.98, 16.53, -21.91), (-13.02, 16.85, -23.87), (-13.35, 17.75, -21.58), (-13.4, 18.08, -23.54), (-19.44, 18.42, -21.14), (-19.48, 18.74, -23.11), (-18.49, 17.67, -21.37), (-18.53, 18.0, -23.34), (-18.84, 16.44, -21.68), (-18.88, 16.76, -23.64), (-20.01, 16.42, -21.63), (-20.06, 16.75, -23.6), (-20.39, 17.65, -21.3), (-20.43, 17.97, -23.27), (-26.48, 18.31, -20.87), (-26.52, 18.63, -22.83), (-25.52, 17.57, -21.1), (-25.56, 17.89, -23.07), (-25.87, 16.33, -21.4), (-25.92, 16.65, -23.37), (-27.05, 16.31, -21.35), (-27.09, 16.64, -23.32), (-27.42, 17.54, -21.02), (-27.46, 17.86, -22.99), (11.07, 18.89, -22.34), (11.03, 19.21, -24.31), (10.13, 18.12, -22.5), (10.09, 18.44, -24.46), (10.5, 16.89, -22.83), (10.46, 17.22, -24.79), (11.68, 16.91, -22.87), (11.63, 17.24, -24.84), (12.03, 18.15, -22.57), (11.99, 18.47, -24.54), (18.11, 19.0, -22.61), (18.07, 19.32, -24.58), (17.16, 18.23, -22.77), (17.12, 18.55, -24.74), (17.54, 17.0, -23.1), (17.49, 17.33, -25.07), (18.71, 17.02, -23.15), (18.67, 17.34, -25.11), (19.07, 18.26, -22.85), (19.02, 18.58, -24.81), (25.14, 19.11, -22.89), (25.1, 19.43, -24.86), (24.2, 18.33, -23.05), (24.16, 18.66, -25.01), (24.57, 17.11, -23.38), (24.53, 17.43, -25.34), (25.75, 17.13, -23.42), (25.7, 17.45, -25.39), (26.1, 18.36, -23.12), (26.06, 18.69, -25.09), (-33.51, 18.2, -20.59), (-33.55, 18.52, -22.56), (-32.55, 17.46, -20.82), (-32.6, 17.78, -22.79), (-32.91, 16.22, -21.13), (-32.95, 16.55, -23.09), (-34.08, 16.21, -21.08), (-34.13, 16.53, -23.05), (-34.46, 17.43, -20.75), (-34.5, 17.75, -22.72), (4.04, 18.78, -22.06), (3.997, 19.1, -24.03), (3.095, 18.01, -22.22), (3.052, 18.33, -24.19), (3.467, 16.79, -22.55), (3.424, 17.11, -24.52), (4.642, 16.8, -22.6), (4.599, 17.13, -24.56), (4.996, 18.04, -22.29), (4.953, 18.36, -24.26)], [], [(14, 16, 3, 1), (20, 22, 17, 13), (21, 9, 4, 15), (2, 5, 11, 7), (8, 10, 23, 19), (0, 1, 2), (3, 4, 5), (6, 7, 8), (9, 10, 11), (12, 13, 14), (15, 16, 17), (18, 19, 20), (21, 22, 23), (6, 0, 2, 7), (1, 3, 5, 2), (4, 9, 11, 5), (10, 8, 7, 11), (18, 6, 8, 19), (9, 21, 23, 10), (22, 20, 19, 23), (12, 18, 20, 13), (21, 15, 17, 22), (16, 14, 13, 17), (0, 12, 14, 1), (15, 4, 3, 16), (6, 18, 12, 0), (74, 24, 34, 75), (73, 152, 102, 55), (55, 102, 104, 57), (57, 104, 106, 59), (59, 106, 108, 61), (61, 108, 110, 63), (63, 110, 112, 65), (65, 112, 114, 67), (78, 158, 98, 52), (70, 35, 44, 71), (31, 32, 41, 40), (24, 25, 33, 34), (30, 31, 40, 39), (29, 30, 39, 38), (28, 29, 38, 37), (27, 28, 37, 36), (26, 27, 36, 35), (69, 26, 35, 70), (43, 42, 71, 44, 45, 46, 47, 48, 49, 50, 76), (75, 34, 43, 76), (38, 39, 48, 47), (35, 36, 45, 44), (39, 40, 49, 48), (36, 37, 46, 45), (34, 33, 42, 43), (40, 41, 50, 49), (37, 38, 47, 46), (74, 77, 51, 24), (77, 78, 52, 51), (31, 66, 68, 32), (60, 58, 82, 84), (30, 64, 66, 31), (67, 78, 96, 91), (29, 62, 64, 30), (68, 66, 90, 92), (28, 60, 62, 29), (59, 61, 85, 83), (27, 58, 60, 28), (77, 68, 92, 95), (26, 56, 58, 27), (62, 60, 84, 86), (69, 72, 56, 26), (73, 55, 79, 94), (54, 53, 73, 72), (25, 54, 72, 69), (25, 69, 70, 33), (33, 70, 71, 42), (53, 100, 152, 73), (72, 73, 94, 93), (32, 68, 77, 74), (41, 75, 76, 50), (67, 114, 158, 78), (32, 74, 75, 41), (90, 89, 91, 92), (88, 87, 89, 90), (86, 85, 87, 88), (84, 83, 85, 86), (82, 81, 83, 84), (80, 79, 81, 82), (93, 94, 79, 80), (92, 91, 96, 95), (65, 67, 91, 89), (78, 77, 95, 96), (57, 59, 83, 81), (66, 64, 88, 90), (58, 56, 80, 82), (63, 65, 89, 87), (55, 57, 81, 79), (64, 62, 86, 88), (56, 72, 93, 80), (61, 63, 87, 85), (157, 159, 116, 97), (156, 137, 102, 152), (137, 139, 104, 102), (139, 141, 106, 104), (141, 143, 108, 106), (143, 145, 110, 108), (145, 147, 112, 110), (147, 149, 114, 112), (162, 134, 98, 158), (153, 154, 126, 117), (111, 122, 123, 113), (97, 116, 115, 99), (109, 121, 122, 111), (107, 120, 121, 109), (105, 119, 120, 107), (103, 118, 119, 105), (101, 117, 118, 103), (151, 153, 117, 101), (125, 160, 132, 131, 130, 129, 128, 127, 126, 154, 124), (159, 160, 125, 116), (120, 129, 130, 121), (117, 126, 127, 118), (121, 130, 131, 122), (118, 127, 128, 119), (116, 125, 124, 115), (122, 131, 132, 123), (119, 128, 129, 120), (157, 97, 133, 161), (161, 133, 134, 162), (111, 113, 150, 148), (142, 168, 166, 140), (109, 111, 148, 146), (149, 175, 180, 162), (107, 109, 146, 144), (150, 176, 174, 148), (105, 107, 144, 142), (141, 167, 169, 143), (103, 105, 142, 140), (161, 179, 176, 150), (101, 103, 140, 138), (144, 170, 168, 142), (151, 101, 138, 155), (156, 178, 163, 137), (136, 155, 156, 135), (99, 151, 155, 136), (99, 115, 153, 151), (115, 124, 154, 153), (135, 156, 152, 100), (155, 177, 178, 156), (113, 157, 161, 150), (123, 132, 160, 159), (149, 162, 158, 114), (113, 123, 159, 157), (174, 176, 175, 173), (172, 174, 173, 171), (170, 172, 171, 169), (168, 170, 169, 167), (166, 168, 167, 165), (164, 166, 165, 163), (177, 164, 163, 178), (176, 179, 180, 175), (147, 173, 175, 149), (162, 180, 179, 161), (139, 165, 167, 141), (148, 174, 172, 146), (140, 166, 164, 138), (145, 171, 173, 147), (137, 163, 165, 139), (146, 172, 170, 144), (138, 164, 177, 155), (143, 169, 171, 145), (195, 181, 183, 196), (236, 268, 204, 181), (197, 185, 189, 199), (219, 205, 185, 197), (181, 204, 186, 183), (205, 182, 184, 185), (199, 189, 188, 198), (185, 184, 188, 189), (183, 186, 190, 187), (196, 183, 187, 198), (192, 241, 245, 194), (236, 181, 191, 238), (195, 182, 192, 200), (182, 237, 241, 192), (201, 194, 245, 253), (238, 191, 193, 242), (200, 192, 194, 201), (191, 200, 201, 193), (193, 201, 253, 242), (181, 195, 200, 191), (184, 196, 198, 188), (190, 199, 198, 187), (204, 219, 197, 186), (186, 197, 199, 190), (182, 195, 196, 184), (218, 220, 206, 202), (266, 202, 204, 268), (221, 223, 212, 208), (219, 221, 208, 205), (202, 206, 209, 204), (205, 208, 207, 203), (223, 222, 211, 212), (208, 212, 211, 207), (206, 210, 213, 209), (220, 222, 210, 206), (215, 217, 276, 272), (266, 269, 214, 202), (218, 224, 215, 203), (203, 215, 272, 267), (225, 285, 276, 217), (269, 273, 216, 214), (224, 225, 217, 215), (214, 216, 225, 224), (216, 273, 285, 225), (202, 214, 224, 218), (207, 211, 222, 220), (213, 210, 222, 223), (204, 209, 221, 219), (209, 213, 223, 221), (203, 207, 220, 218), (246, 247, 228, 226), (236, 226, 256, 268), (248, 250, 234, 230), (278, 248, 230, 257), (226, 228, 231, 256), (257, 230, 229, 227), (250, 249, 233, 234), (230, 234, 233, 229), (228, 232, 235, 231), (247, 249, 232, 228), (240, 244, 245, 241), (236, 238, 239, 226), (246, 251, 240, 227), (227, 240, 241, 237), (252, 253, 245, 244), (238, 242, 243, 239), (251, 252, 244, 240), (239, 243, 252, 251), (243, 242, 253, 252), (226, 239, 251, 246), (229, 233, 249, 247), (235, 232, 249, 250), (256, 231, 248, 278), (231, 235, 250, 248), (227, 229, 247, 246), (277, 254, 258, 279), (266, 268, 256, 254), (280, 260, 264, 282), (278, 257, 260, 280), (254, 256, 261, 258), (257, 255, 259, 260), (282, 264, 263, 281), (260, 259, 263, 264), (258, 261, 265, 262), (279, 258, 262, 281), (271, 272, 276, 275), (266, 254, 270, 269), (277, 255, 271, 283), (255, 267, 272, 271), (284, 275, 276, 285), (269, 270, 274, 273), (283, 271, 275, 284), (270, 283, 284, 274), (274, 284, 285, 273), (254, 277, 283, 270), (259, 279, 281, 263), (265, 282, 281, 262), (256, 278, 280, 261), (261, 280, 282, 265), (255, 277, 279, 259), (286, 287, 289, 288), (288, 289, 291, 290), (290, 291, 293, 292), (289, 287, 295, 293, 291), (292, 293, 295, 294), (294, 295, 287, 286), (286, 288, 290, 292, 294), (296, 297, 299, 298), (298, 299, 301, 300), (300, 301, 303, 302), (299, 297, 305, 303, 301), (302, 303, 305, 304), (304, 305, 297, 296), (296, 298, 300, 302, 304), (306, 307, 309, 308), (308, 309, 311, 310), (310, 311, 313, 312), (309, 307, 315, 313, 311), (312, 313, 315, 314), (314, 315, 307, 306), (306, 308, 310, 312, 314), (316, 317, 319, 318), (318, 319, 321, 320), (320, 321, 323, 322), (319, 317, 325, 323, 321), (322, 323, 325, 324), (324, 325, 317, 316), (316, 318, 320, 322, 324), (326, 327, 329, 328), (328, 329, 331, 330), (330, 331, 333, 332), (329, 327, 335, 333, 331), (332, 333, 335, 334), (334, 335, 327, 326), (326, 328, 330, 332, 334), (336, 337, 339, 338), (338, 339, 341, 340), (340, 341, 343, 342), (339, 337, 345, 343, 341), (342, 343, 345, 344), (344, 345, 337, 336), (336, 338, 340, 342, 344), (346, 348, 349, 347), (348, 350, 351, 349), (350, 352, 353, 351), (349, 351, 353, 355, 347), (352, 354, 355, 353), (354, 346, 347, 355), (346, 354, 352, 350, 348), (356, 358, 359, 357), (358, 360, 361, 359), (360, 362, 363, 361), (359, 361, 363, 365, 357), (362, 364, 365, 363), (364, 356, 357, 365), (356, 364, 362, 360, 358), (366, 368, 369, 367), (368, 370, 371, 369), (370, 372, 373, 371), (369, 371, 373, 375, 367), (372, 374, 375, 373), (374, 366, 367, 375), (366, 374, 372, 370, 368), (376, 378, 379, 377), (378, 380, 381, 379), (380, 382, 383, 381), (379, 381, 383, 385, 377), (382, 384, 385, 383), (384, 376, 377, 385), (376, 384, 382, 380, 378), (386, 388, 389, 387), (388, 390, 391, 389), (390, 392, 393, 391), (389, 391, 393, 395, 387), (392, 394, 395, 393), (394, 386, 387, 395), (386, 394, 392, 390, 388), (396, 398, 399, 397), (398, 400, 401, 399), (400, 402, 403, 401), (399, 401, 403, 405, 397), (402, 404, 405, 403), (404, 396, 397, 405), (396, 404, 402, 400, 398), (406, 408, 409, 407), (408, 410, 411, 409), (410, 412, 413, 411), (409, 411, 413, 415, 407), (412, 414, 415, 413), (414, 406, 407, 415), (406, 414, 412, 410, 408), (416, 418, 419, 417), (418, 420, 421, 419), (420, 422, 423, 421), (419, 421, 423, 425, 417), (422, 424, 425, 423), (424, 416, 417, 425), (416, 424, 422, 420, 418), (426, 428, 429, 427), (428, 430, 431, 429), (430, 432, 433, 431), (429, 431, 433, 435, 427), (432, 434, 435, 433), (434, 426, 427, 435), (426, 434, 432, 430, 428), (436, 438, 439, 437), (438, 440, 441, 439), (440, 442, 443, 441), (439, 441, 443, 445, 437), (442, 444, 445, 443), (444, 436, 437, 445), (436, 444, 442, 440, 438), (446, 448, 449, 447), (448, 450, 451, 449), (450, 452, 453, 451), (449, 451, 453, 455, 447), (452, 454, 455, 453), (454, 446, 447, 455), (446, 454, 452, 450, 448), (456, 458, 459, 457), (458, 460, 461, 459), (460, 462, 463, 461), (459, 461, 463, 465, 457), (462, 464, 465, 463), (464, 456, 457, 465), (456, 464, 462, 460, 458), (466, 467, 469, 468), (468, 469, 471, 470), (470, 471, 473, 472), (469, 467, 475, 473, 471), (472, 473, 475, 474), (474, 475, 467, 466), (466, 468, 470, 472, 474), (476, 477, 479, 478), (478, 479, 481, 480), (480, 481, 483, 482), (479, 477, 485, 483, 481), (482, 483, 485, 484), (484, 485, 477, 476), (476, 478, 480, 482, 484), (486, 487, 489, 488), (488, 489, 491, 490), (490, 491, 493, 492), (489, 487, 495, 493, 491), (492, 493, 495, 494), (494, 495, 487, 486), (486, 488, 490, 492, 494), (496, 497, 499, 498), (498, 499, 501, 500), (500, 501, 503, 502), (499, 497, 505, 503, 501), (502, 503, 505, 504), (504, 505, 497, 496), (496, 498, 500, 502, 504), (506, 507, 509, 508), (508, 509, 511, 510), (510, 511, 513, 512), (509, 507, 515, 513, 511), (512, 513, 515, 514), (514, 515, 507, 506), (506, 508, 510, 512, 514), (516, 517, 519, 518), (518, 519, 521, 520), (520, 521, 523, 522), (519, 517, 525, 523, 521), (522, 523, 525, 524), (524, 525, 517, 516), (516, 518, 520, 522, 524), (526, 527, 529, 528), (528, 529, 531, 530), (530, 531, 533, 532), (529, 527, 535, 533, 531), (532, 533, 535, 534), (534, 535, 527, 526), (526, 528, 530, 532, 534), (536, 537, 539, 538), (538, 539, 541, 540), (540, 541, 543, 542), (539, 537, 545, 543, 541), (542, 543, 545, 544), (544, 545, 537, 536), (536, 538, 540, 542, 544), (546, 547, 549, 548), (548, 549, 551, 550), (550, 551, 553, 552), (549, 547, 555, 553, 551), (552, 553, 555, 554), (554, 555, 547, 546), (546, 548, 550, 552, 554), (556, 557, 559, 558), (558, 559, 561, 560), (560, 561, 563, 562), (559, 557, 565, 563, 561), (562, 563, 565, 564), (564, 565, 557, 556), (556, 558, 560, 562, 564), (566, 567, 569, 568), (568, 569, 571, 570), (570, 571, 573, 572), (569, 567, 575, 573, 571), (572, 573, 575, 574), (574, 575, 567, 566), (566, 568, 570, 572, 574), (576, 577, 579, 578), (578, 579, 581, 580), (580, 581, 583, 582), (579, 577, 585, 583, 581), (582, 583, 585, 584), (584, 585, 577, 576), (576, 578, 580, 582, 584), (586, 588, 589, 587), (588, 590, 591, 589), (590, 592, 593, 591), (589, 591, 593, 595, 587), (592, 594, 595, 593), (594, 586, 587, 595), (586, 594, 592, 590, 588), (596, 598, 599, 597), (598, 600, 601, 599), (600, 602, 603, 601), (599, 601, 603, 605, 597), (602, 604, 605, 603), (604, 596, 597, 605), (596, 604, 602, 600, 598), (606, 608, 609, 607), (608, 610, 611, 609), (610, 612, 613, 611), (609, 611, 613, 615, 607), (612, 614, 615, 613), (614, 606, 607, 615), (606, 614, 612, 610, 608), (616, 618, 619, 617), (618, 620, 621, 619), (620, 622, 623, 621), (619, 621, 623, 625, 617), (622, 624, 625, 623), (624, 616, 617, 625), (616, 624, 622, 620, 618), (626, 628, 629, 627), (628, 630, 631, 629), (630, 632, 633, 631), (629, 631, 633, 635, 627), (632, 634, 635, 633), (634, 626, 627, 635), (626, 634, 632, 630, 628), (636, 638, 639, 637), (638, 640, 641, 639), (640, 642, 643, 641), (639, 641, 643, 645, 637), (642, 644, 645, 643), (644, 636, 637, 645), (636, 644, 642, 640, 638), (646, 648, 649, 647), (648, 650, 651, 649), (650, 652, 653, 651), (649, 651, 653, 655, 647), (652, 654, 655, 653), (654, 646, 647, 655), (646, 654, 652, 650, 648), (656, 658, 659, 657), (658, 660, 661, 659), (660, 662, 663, 661), (659, 661, 663, 665, 657), (662, 664, 665, 663), (664, 656, 657, 665), (656, 664, 662, 660, 658), (666, 668, 669, 667), (668, 670, 671, 669), (670, 672, 673, 671), (669, 671, 673, 675, 667), (672, 674, 675, 673), (674, 666, 667, 675), (666, 674, 672, 670, 668), (676, 678, 679, 677), (678, 680, 681, 679), (680, 682, 683, 681), (679, 681, 683, 685, 677), (682, 684, 685, 683), (684, 676, 677, 685), (676, 684, 682, 680, 678), (686, 688, 689, 687), (688, 690, 691, 689), (690, 692, 693, 691), (689, 691, 693, 695, 687), (692, 694, 695, 693), (694, 686, 687, 695), (686, 694, 692, 690, 688), (696, 698, 699, 697), (698, 700, 701, 699), (700, 702, 703, 701), (699, 701, 703, 705, 697), (702, 704, 705, 703), (704, 696, 697, 705), (696, 704, 702, 700, 698), (706, 707, 709, 708), (708, 709, 711, 710), (710, 711, 713, 712), (709, 707, 715, 713, 711), (712, 713, 715, 714), (714, 715, 707, 706), (706, 708, 710, 712, 714), (716, 717, 719, 718), (718, 719, 721, 720), (720, 721, 723, 722), (719, 717, 725, 723, 721), (722, 723, 725, 724), (724, 725, 717, 716), (716, 718, 720, 722, 724), (726, 727, 729, 728), (728, 729, 731, 730), (730, 731, 733, 732), (729, 727, 735, 733, 731), (732, 733, 735, 734), (734, 735, 727, 726), (726, 728, 730, 732, 734), (736, 737, 739, 738), (738, 739, 741, 740), (740, 741, 743, 742), (739, 737, 745, 743, 741), (742, 743, 745, 744), (744, 745, 737, 736), (736, 738, 740, 742, 744), (746, 747, 749, 748), (748, 749, 751, 750), (750, 751, 753, 752), (749, 747, 755, 753, 751), (752, 753, 755, 754), (754, 755, 747, 746), (746, 748, 750, 752, 754), (756, 757, 759, 758), (758, 759, 761, 760), (760, 761, 763, 762), (759, 757, 765, 763, 761), (762, 763, 765, 764), (764, 765, 757, 756), (756, 758, 760, 762, 764), (766, 767, 769, 768), (768, 769, 771, 770), (770, 771, 773, 772), (769, 767, 775, 773, 771), (772, 773, 775, 774), (774, 775, 767, 766), (766, 768, 770, 772, 774), (776, 777, 779, 778), (778, 779, 781, 780), (780, 781, 783, 782), (779, 777, 785, 783, 781), (782, 783, 785, 784), (784, 785, 777, 776), (776, 778, 780, 782, 784), (786, 787, 789, 788), (788, 789, 791, 790), (790, 791, 793, 792), (789, 787, 795, 793, 791), (792, 793, 795, 794), (794, 795, 787, 786), (786, 788, 790, 792, 794), (796, 797, 799, 798), (798, 799, 801, 800), (800, 801, 803, 802), (799, 797, 805, 803, 801), (802, 803, 805, 804), (804, 805, 797, 796), (796, 798, 800, 802, 804), (806, 807, 809, 808), (808, 809, 811, 810), (810, 811, 813, 812), (809, 807, 815, 813, 811), (812, 813, 815, 814), (814, 815, 807, 806), (806, 808, 810, 812, 814), (816, 817, 819, 818), (818, 819, 821, 820), (820, 821, 823, 822), (819, 817, 825, 823, 821), (822, 823, 825, 824), (824, 825, 817, 816), (816, 818, 820, 822, 824), (826, 828, 829, 827), (828, 830, 831, 829), (830, 832, 833, 831), (829, 831, 833, 835, 827), (832, 834, 835, 833), (834, 826, 827, 835), (826, 834, 832, 830, 828), (836, 838, 839, 837), (838, 840, 841, 839), (840, 842, 843, 841), (839, 841, 843, 845, 837), (842, 844, 845, 843), (844, 836, 837, 845), (836, 844, 842, 840, 838), (846, 848, 849, 847), (848, 850, 851, 849), (850, 852, 853, 851), (849, 851, 853, 855, 847), (852, 854, 855, 853), (854, 846, 847, 855), (846, 854, 852, 850, 848), (856, 858, 859, 857), (858, 860, 861, 859), (860, 862, 863, 861), (859, 861, 863, 865, 857), (862, 864, 865, 863), (864, 856, 857, 865), (856, 864, 862, 860, 858), (866, 868, 869, 867), (868, 870, 871, 869), (870, 872, 873, 871), (869, 871, 873, 875, 867), (872, 874, 875, 873), (874, 866, 867, 875), (866, 874, 872, 870, 868), (876, 878, 879, 877), (878, 880, 881, 879), (880, 882, 883, 881), (879, 881, 883, 885, 877), (882, 884, 885, 883), (884, 876, 877, 885), (876, 884, 882, 880, 878), (886, 888, 889, 887), (888, 890, 891, 889), (890, 892, 893, 891), (889, 891, 893, 895, 887), (892, 894, 895, 893), (894, 886, 887, 895), (886, 894, 892, 890, 888), (896, 898, 899, 897), (898, 900, 901, 899), (900, 902, 903, 901), (899, 901, 903, 905, 897), (902, 904, 905, 903), (904, 896, 897, 905), (896, 904, 902, 900, 898), (906, 908, 909, 907), (908, 910, 911, 909), (910, 912, 913, 911), (909, 911, 913, 915, 907), (912, 914, 915, 913), (914, 906, 907, 915), (906, 914, 912, 910, 908), (916, 918, 919, 917), (918, 920, 921, 919), (920, 922, 923, 921), (919, 921, 923, 925, 917), (922, 924, 925, 923), (924, 916, 917, 925), (916, 924, 922, 920, 918), (926, 928, 929, 927), (928, 930, 931, 929), (930, 932, 933, 931), (929, 931, 933, 935, 927), (932, 934, 935, 933), (934, 926, 927, 935), (926, 934, 932, 930, 928), (936, 938, 939, 937), (938, 940, 941, 939), (940, 942, 943, 941), (939, 941, 943, 945, 937), (942, 944, 945, 943), (944, 936, 937, 945), (936, 944, 942, 940, 938), (946, 947, 949, 948), (948, 949, 951, 950), (950, 951, 953, 952), (949, 947, 955, 953, 951), (952, 953, 955, 954), (954, 955, 947, 946), (946, 948, 950, 952, 954), (956, 957, 959, 958), (958, 959, 961, 960), (960, 961, 963, 962), (959, 957, 965, 963, 961), (962, 963, 965, 964), (964, 965, 957, 956), (956, 958, 960, 962, 964), (966, 967, 969, 968), (968, 969, 971, 970), (970, 971, 973, 972), (969, 967, 975, 973, 971), (972, 973, 975, 974), (974, 975, 967, 966), (966, 968, 970, 972, 974), (976, 977, 979, 978), (978, 979, 981, 980), (980, 981, 983, 982), (979, 977, 985, 983, 981), (982, 983, 985, 984), (984, 985, 977, 976), (976, 978, 980, 982, 984), (986, 987, 989, 988), (988, 989, 991, 990), (990, 991, 993, 992), (989, 987, 995, 993, 991), (992, 993, 995, 994), (994, 995, 987, 986), (986, 988, 990, 992, 994), (996, 997, 999, 998), (998, 999, 1001, 1000), (1000, 1001, 1003, 1002), (999, 997, 1005, 1003, 1001), (1002, 1003, 1005, 1004), (1004, 1005, 997, 996), (996, 998, 1000, 1002, 1004), (1006, 1007, 1009, 1008), (1008, 1009, 1011, 1010), (1010, 1011, 1013, 1012), (1009, 1007, 1015, 1013, 1011), (1012, 1013, 1015, 1014), (1014, 1015, 1007, 1006), (1006, 1008, 1010, 1012, 1014), (1016, 1017, 1019, 1018), (1018, 1019, 1021, 1020), (1020, 1021, 1023, 1022), (1019, 1017, 1025, 1023, 1021), (1022, 1023, 1025, 1024), (1024, 1025, 1017, 1016), (1016, 1018, 1020, 1022, 1024), (1026, 1027, 1029, 1028), (1028, 1029, 1031, 1030), (1030, 1031, 1033, 1032), (1029, 1027, 1035, 1033, 1031), (1032, 1033, 1035, 1034), (1034, 1035, 1027, 1026), (1026, 1028, 1030, 1032, 1034), (1036, 1037, 1039, 1038), (1038, 1039, 1041, 1040), (1040, 1041, 1043, 1042), (1039, 1037, 1045, 1043, 1041), (1042, 1043, 1045, 1044), (1044, 1045, 1037, 1036), (1036, 1038, 1040, 1042, 1044), (1046, 1047, 1049, 1048), (1048, 1049, 1051, 1050), (1050, 1051, 1053, 1052), (1049, 1047, 1055, 1053, 1051), (1052, 1053, 1055, 1054), (1054, 1055, 1047, 1046), (1046, 1048, 1050, 1052, 1054), (1056, 1057, 1059, 1058), (1058, 1059, 1061, 1060), (1060, 1061, 1063, 1062), (1059, 1057, 1065, 1063, 1061), (1062, 1063, 1065, 1064), (1064, 1065, 1057, 1056), (1056, 1058, 1060, 1062, 1064), (1066, 1068, 1069, 1067), (1068, 1070, 1071, 1069), (1070, 1072, 1073, 1071), (1069, 1071, 1073, 1075, 1067), (1072, 1074, 1075, 1073), (1074, 1066, 1067, 1075), (1066, 1074, 1072, 1070, 1068), (1076, 1078, 1079, 1077), (1078, 1080, 1081, 1079), (1080, 1082, 1083, 1081), (1079, 1081, 1083, 1085, 1077), (1082, 1084, 1085, 1083), (1084, 1076, 1077, 1085), (1076, 1084, 1082, 1080, 1078), (1086, 1088, 1089, 1087), (1088, 1090, 1091, 1089), (1090, 1092, 1093, 1091), (1089, 1091, 1093, 1095, 1087), (1092, 1094, 1095, 1093), (1094, 1086, 1087, 1095), (1086, 1094, 1092, 1090, 1088), (1096, 1098, 1099, 1097), (1098, 1100, 1101, 1099), (1100, 1102, 1103, 1101), (1099, 1101, 1103, 1105, 1097), (1102, 1104, 1105, 1103), (1104, 1096, 1097, 1105), (1096, 1104, 1102, 1100, 1098), (1106, 1108, 1109, 1107), (1108, 1110, 1111, 1109), (1110, 1112, 1113, 1111), (1109, 1111, 1113, 1115, 1107), (1112, 1114, 1115, 1113), (1114, 1106, 1107, 1115), (1106, 1114, 1112, 1110, 1108), (1116, 1118, 1119, 1117), (1118, 1120, 1121, 1119), (1120, 1122, 1123, 1121), (1119, 1121, 1123, 1125, 1117), (1122, 1124, 1125, 1123), (1124, 1116, 1117, 1125), (1116, 1124, 1122, 1120, 1118), (1126, 1128, 1129, 1127), (1128, 1130, 1131, 1129), (1130, 1132, 1133, 1131), (1129, 1131, 1133, 1135, 1127), (1132, 1134, 1135, 1133), (1134, 1126, 1127, 1135), (1126, 1134, 1132, 1130, 1128), (1136, 1138, 1139, 1137), (1138, 1140, 1141, 1139), (1140, 1142, 1143, 1141), (1139, 1141, 1143, 1145, 1137), (1142, 1144, 1145, 1143), (1144, 1136, 1137, 1145), (1136, 1144, 1142, 1140, 1138), (1146, 1148, 1149, 1147), (1148, 1150, 1151, 1149), (1150, 1152, 1153, 1151), (1149, 1151, 1153, 1155, 1147), (1152, 1154, 1155, 1153), (1154, 1146, 1147, 1155), (1146, 1154, 1152, 1150, 1148), (1156, 1158, 1159, 1157), (1158, 1160, 1161, 1159), (1160, 1162, 1163, 1161), (1159, 1161, 1163, 1165, 1157), (1162, 1164, 1165, 1163), (1164, 1156, 1157, 1165), (1156, 1164, 1162, 1160, 1158), (1166, 1168, 1169, 1167), (1168, 1170, 1171, 1169), (1170, 1172, 1173, 1171), (1169, 1171, 1173, 1175, 1167), (1172, 1174, 1175, 1173), (1174, 1166, 1167, 1175), (1166, 1174, 1172, 1170, 1168), (1176, 1178, 1179, 1177), (1178, 1180, 1181, 1179), (1180, 1182, 1183, 1181), (1179, 1181, 1183, 1185, 1177), (1182, 1184, 1185, 1183), (1184, 1176, 1177, 1185), (1176, 1184, 1182, 1180, 1178), (1186, 1187, 1189, 1188), (1188, 1189, 1191, 1190), (1190, 1191, 1193, 1192), (1189, 1187, 1195, 1193, 1191), (1192, 1193, 1195, 1194), (1194, 1195, 1187, 1186), (1186, 1188, 1190, 1192, 1194), (1196, 1197, 1199, 1198), (1198, 1199, 1201, 1200), (1200, 1201, 1203, 1202), (1199, 1197, 1205, 1203, 1201), (1202, 1203, 1205, 1204), (1204, 1205, 1197, 1196), (1196, 1198, 1200, 1202, 1204), (1206, 1207, 1209, 1208), (1208, 1209, 1211, 1210), (1210, 1211, 1213, 1212), (1209, 1207, 1215, 1213, 1211), (1212, 1213, 1215, 1214), (1214, 1215, 1207, 1206), (1206, 1208, 1210, 1212, 1214), (1216, 1217, 1219, 1218), (1218, 1219, 1221, 1220), (1220, 1221, 1223, 1222), (1219, 1217, 1225, 1223, 1221), (1222, 1223, 1225, 1224), (1224, 1225, 1217, 1216), (1216, 1218, 1220, 1222, 1224), (1226, 1227, 1229, 1228), (1228, 1229, 1231, 1230), (1230, 1231, 1233, 1232), (1229, 1227, 1235, 1233, 1231), (1232, 1233, 1235, 1234), (1234, 1235, 1227, 1226), (1226, 1228, 1230, 1232, 1234), (1236, 1237, 1239, 1238), (1238, 1239, 1241, 1240), (1240, 1241, 1243, 1242), (1239, 1237, 1245, 1243, 1241), (1242, 1243, 1245, 1244), (1244, 1245, 1237, 1236), (1236, 1238, 1240, 1242, 1244), (1246, 1248, 1249, 1247), (1248, 1250, 1251, 1249), (1250, 1252, 1253, 1251), (1249, 1251, 1253, 1255, 1247), (1252, 1254, 1255, 1253), (1254, 1246, 1247, 1255), (1246, 1254, 1252, 1250, 1248), (1256, 1257, 1259, 1258), (1258, 1259, 1261, 1260), (1260, 1261, 1263, 1262), (1259, 1257, 1265, 1263, 1261), (1262, 1263, 1265, 1264), (1264, 1265, 1257, 1256), (1256, 1258, 1260, 1262, 1264), (1266, 1267, 1269, 1268), (1268, 1269, 1271, 1270), (1270, 1271, 1273, 1272), (1269, 1267, 1275, 1273, 1271), (1272, 1273, 1275, 1274), (1274, 1275, 1267, 1266), (1266, 1268, 1270, 1272, 1274), (1276, 1277, 1279, 1278), (1278, 1279, 1281, 1280), (1280, 1281, 1283, 1282), (1279, 1277, 1285, 1283, 1281), (1282, 1283, 1285, 1284), (1284, 1285, 1277, 1276), (1276, 1278, 1280, 1282, 1284), (1286, 1287, 1289, 1288), (1288, 1289, 1291, 1290), (1290, 1291, 1293, 1292), (1289, 1287, 1295, 1293, 1291), (1292, 1293, 1295, 1294), (1294, 1295, 1287, 1286), (1286, 1288, 1290, 1292, 1294), (1296, 1298, 1299, 1297), (1298, 1300, 1301, 1299), (1300, 1302, 1303, 1301), (1299, 1301, 1303, 1305, 1297), (1302, 1304, 1305, 1303), (1304, 1296, 1297, 1305), (1296, 1304, 1302, 1300, 1298), (1306, 1308, 1309, 1307), (1308, 1310, 1311, 1309), (1310, 1312, 1313, 1311), (1309, 1311, 1313, 1315, 1307), (1312, 1314, 1315, 1313), (1314, 1306, 1307, 1315), (1306, 1314, 1312, 1310, 1308), (1316, 1318, 1319, 1317), (1318, 1320, 1321, 1319), (1320, 1322, 1323, 1321), (1319, 1321, 1323, 1325, 1317), (1322, 1324, 1325, 1323), (1324, 1316, 1317, 1325), (1316, 1324, 1322, 1320, 1318), (1326, 1327, 1329, 1328), (1328, 1329, 1331, 1330), (1330, 1331, 1333, 1332), (1329, 1327, 1335, 1333, 1331), (1332, 1333, 1335, 1334), (1334, 1335, 1327, 1326), (1326, 1328, 1330, 1332, 1334), (1336, 1338, 1339, 1337), (1338, 1340, 1341, 1339), (1340, 1342, 1343, 1341), (1339, 1341, 1343, 1345, 1337), (1342, 1344, 1345, 1343), (1344, 1336, 1337, 1345), (1336, 1344, 1342, 1340, 1338), (1346, 1348, 1349, 1347), (1348, 1350, 1351, 1349), (1350, 1352, 1353, 1351), (1349, 1351, 1353, 1355, 1347), (1352, 1354, 1355, 1353), (1354, 1346, 1347, 1355), (1346, 1354, 1352, 1350, 1348), (1356, 1357, 1359, 1358), (1358, 1359, 1361, 1360), (1360, 1361, 1363, 1362), (1359, 1357, 1365, 1363, 1361), (1362, 1363, 1365, 1364), (1364, 1365, 1357, 1356), (1356, 1358, 1360, 1362, 1364), (1366, 1367, 1369, 1368), (1368, 1369, 1371, 1370), (1370, 1371, 1373, 1372), (1369, 1367, 1375, 1373, 1371), (1372, 1373, 1375, 1374), (1374, 1375, 1367, 1366), (1366, 1368, 1370, 1372, 1374), (1376, 1377, 1379, 1378), (1378, 1379, 1381, 1380), (1380, 1381, 1383, 1382), (1379, 1377, 1385, 1383, 1381), (1382, 1383, 1385, 1384), (1384, 1385, 1377, 1376), (1376, 1378, 1380, 1382, 1384), (1386, 1387, 1389, 1388), (1388, 1389, 1391, 1390), (1390, 1391, 1393, 1392), (1389, 1387, 1395, 1393, 1391), (1392, 1393, 1395, 1394), (1394, 1395, 1387, 1386), (1386, 1388, 1390, 1392, 1394), (1396, 1398, 1399, 1397), (1398, 1400, 1401, 1399), (1400, 1402, 1403, 1401), (1399, 1401, 1403, 1405, 1397), (1402, 1404, 1405, 1403), (1404, 1396, 1397, 1405), (1396, 1404, 1402, 1400, 1398), (1406, 1408, 1409, 1407), (1408, 1410, 1411, 1409), (1410, 1412, 1413, 1411), (1409, 1411, 1413, 1415, 1407), (1412, 1414, 1415, 1413), (1414, 1406, 1407, 1415), (1406, 1414, 1412, 1410, 1408), (1416, 1418, 1419, 1417), (1418, 1420, 1421, 1419), (1420, 1422, 1423, 1421), (1419, 1421, 1423, 1425, 1417), (1422, 1424, 1425, 1423), (1424, 1416, 1417, 1425), (1416, 1424, 1422, 1420, 1418), (1426, 1427, 1429, 1428), (1428, 1429, 1431, 1430), (1430, 1431, 1433, 1432), (1429, 1427, 1435, 1433, 1431), (1432, 1433, 1435, 1434), (1434, 1435, 1427, 1426), (1426, 1428, 1430, 1432, 1434), (1436, 1438, 1439, 1437), (1438, 1440, 1441, 1439), (1440, 1442, 1443, 1441), (1439, 1441, 1443, 1445, 1437), (1442, 1444, 1445, 1443), (1444, 1436, 1437, 1445), (1436, 1444, 1442, 1440, 1438), (1446, 1447, 1449, 1448), (1448, 1449, 1451, 1450), (1450, 1451, 1453, 1452), (1449, 1447, 1455, 1453, 1451), (1452, 1453, 1455, 1454), (1454, 1455, 1447, 1446), (1446, 1448, 1450, 1452, 1454), (1456, 1458, 1459, 1457), (1458, 1460, 1461, 1459), (1460, 1462, 1463, 1461), (1459, 1461, 1463, 1465, 1457), (1462, 1464, 1465, 1463), (1464, 1456, 1457, 1465), (1456, 1464, 1462, 1460, 1458), (1466, 1468, 1469, 1467), (1468, 1470, 1471, 1469), (1470, 1472, 1473, 1471), (1469, 1471, 1473, 1475, 1467), (1472, 1474, 1475, 1473), (1474, 1466, 1467, 1475), (1466, 1474, 1472, 1470, 1468), (1476, 1478, 1479, 1477), (1478, 1480, 1481, 1479), (1480, 1482, 1483, 1481), (1479, 1481, 1483, 1485, 1477), (1482, 1484, 1485, 1483), (1484, 1476, 1477, 1485), (1476, 1484, 1482, 1480, 1478), (1486, 1488, 1489, 1487), (1488, 1490, 1491, 1489), (1490, 1492, 1493, 1491), (1489, 1491, 1493, 1495, 1487), (1492, 1494, 1495, 1493), (1494, 1486, 1487, 1495), (1486, 1494, 1492, 1490, 1488), (1496, 1497, 1499, 1498), (1498, 1499, 1501, 1500), (1500, 1501, 1503, 1502), (1499, 1497, 1505, 1503, 1501), (1502, 1503, 1505, 1504), (1504, 1505, 1497, 1496), (1496, 1498, 1500, 1502, 1504), (1506, 1507, 1509, 1508), (1508, 1509, 1511, 1510), (1510, 1511, 1513, 1512), (1509, 1507, 1515, 1513, 1511), (1512, 1513, 1515, 1514), (1514, 1515, 1507, 1506), (1506, 1508, 1510, 1512, 1514), (1516, 1517, 1519, 1518), (1518, 1519, 1521, 1520), (1520, 1521, 1523, 1522), (1519, 1517, 1525, 1523, 1521), (1522, 1523, 1525, 1524), (1524, 1525, 1517, 1516), (1516, 1518, 1520, 1522, 1524), (1526, 1528, 1529, 1527), (1528, 1530, 1531, 1529), (1530, 1532, 1533, 1531), (1529, 1531, 1533, 1535, 1527), (1532, 1534, 1535, 1533), (1534, 1526, 1527, 1535), (1526, 1534, 1532, 1530, 1528), (1536, 1537, 1539, 1538), (1538, 1539, 1541, 1540), (1540, 1541, 1543, 1542), (1539, 1537, 1545, 1543, 1541), (1542, 1543, 1545, 1544), (1544, 1545, 1537, 1536), (1536, 1538, 1540, 1542, 1544), (1546, 1547, 1549, 1548), (1548, 1549, 1551, 1550), (1550, 1551, 1553, 1552), (1549, 1547, 1555, 1553, 1551), (1552, 1553, 1555, 1554), (1554, 1555, 1547, 1546), (1546, 1548, 1550, 1552, 1554), (1556, 1558, 1559, 1557), (1558, 1560, 1561, 1559), (1560, 1562, 1563, 1561), (1559, 1561, 1563, 1565, 1557), (1562, 1564, 1565, 1563), (1564, 1556, 1557, 1565), (1556, 1564, 1562, 1560, 1558), (1566, 1568, 1569, 1567), (1568, 1570, 1571, 1569), (1570, 1572, 1573, 1571), (1569, 1571, 1573, 1575, 1567), (1572, 1574, 1575, 1573), (1574, 1566, 1567, 1575), (1566, 1574, 1572, 1570, 1568), (1576, 1578, 1579, 1577), (1578, 1580, 1581, 1579), (1580, 1582, 1583, 1581), (1579, 1581, 1583, 1585, 1577), (1582, 1584, 1585, 1583), (1584, 1576, 1577, 1585), (1576, 1584, 1582, 1580, 1578), (1586, 1588, 1589, 1587), (1588, 1590, 1591, 1589), (1590, 1592, 1593, 1591), (1589, 1591, 1593, 1595, 1587), (1592, 1594, 1595, 1593), (1594, 1586, 1587, 1595), (1586, 1594, 1592, 1590, 1588), (1596, 1597, 1599, 1598), (1598, 1599, 1601, 1600), (1600, 1601, 1603, 1602), (1599, 1597, 1605, 1603, 1601), (1602, 1603, 1605, 1604), (1604, 1605, 1597, 1596), (1596, 1598, 1600, 1602, 1604), (1606, 1607, 1609, 1608), (1608, 1609, 1611, 1610), (1610, 1611, 1613, 1612), (1609, 1607, 1615, 1613, 1611), (1612, 1613, 1615, 1614), (1614, 1615, 1607, 1606), (1606, 1608, 1610, 1612, 1614), (1616, 1617, 1619, 1618), (1618, 1619, 1621, 1620), (1620, 1621, 1623, 1622), (1619, 1617, 1625, 1623, 1621), (1622, 1623, 1625, 1624), (1624, 1625, 1617, 1616), (1616, 1618, 1620, 1622, 1624), (1626, 1628, 1629, 1627), (1628, 1630, 1631, 1629), (1630, 1632, 1633, 1631), (1629, 1631, 1633, 1635, 1627), (1632, 1634, 1635, 1633), (1634, 1626, 1627, 1635), (1626, 1634, 1632, 1630, 1628), (1636, 1637, 1639, 1638), (1638, 1639, 1641, 1640), (1640, 1641, 1643, 1642), (1639, 1637, 1645, 1643, 1641), (1642, 1643, 1645, 1644), (1644, 1645, 1637, 1636), (1636, 1638, 1640, 1642, 1644)])
me_cylinder_085.polygons.foreach_set('material_index', [3, 3, 3, 3, 3, 3, 3, 3, 3, 3, 3, 3, 3, 3, 3, 3, 3, 3, 3, 3, 3, 3, 3, 3, 3, 3, 1, 1, 1, 1, 1, 1, 1, 1, 1, 1, 1, 1, 1, 1, 1, 1, 1, 1, 2, 1, 1, 1, 1, 1, 1, 1, 1, 1, 1, 1, 1, 1, 1, 1, 1, 1, 1, 1, 1, 1, 1, 1, 1, 1, 1, 1, 1, 1, 1, 1, 1, 1, 1, 2, 2, 2, 2, 2, 2, 2, 2, 1, 1, 1, 1, 1, 1, 1, 1, 1, 1, 1, 1, 1, 1, 1, 1, 1, 1, 1, 1, 1, 1, 1, 1, 1, 1, 1, 1, 2, 1, 1, 1, 1, 1, 1, 1, 1, 1, 1, 1, 1, 1, 1, 1, 1, 1, 1, 1, 1, 1, 1, 1, 1, 1, 1, 1, 1, 1, 1, 1, 1, 1, 1, 2, 2, 2, 2, 2, 2, 2, 2, 1, 1, 1, 1, 1, 1, 1, 1, 1, 1, 1, 0, 1, 1, 1, 1, 2, 1, 1, 1, 1, 1, 1, 1, 2, 1, 1, 1, 2, 1, 1, 2, 1, 1, 1, 1, 0, 1, 1, 1, 1, 2, 1, 1, 1, 1, 1, 1, 1, 2, 1, 1, 1, 2, 1, 1, 2, 1, 1, 1, 1, 0, 1, 1, 1, 1, 2, 1, 1, 1, 1, 1, 1, 1, 2, 1, 1, 1, 2, 1, 1, 2, 1, 1, 1, 1, 0, 1, 1, 1, 1, 2, 1, 1, 1, 1, 1, 1, 1, 2, 1, 1, 1, 2, 1, 1, 2, 1, 1, 1, 0, 0, 0, 0, 0, 0, 0, 0, 0, 0, 0, 0, 0, 0, 0, 0, 0, 0, 0, 0, 0, 0, 0, 0, 0, 0, 0, 0, 0, 0, 0, 0, 0, 0, 0, 0, 0, 0, 0, 0, 0, 0, 0, 0, 0, 0, 0, 0, 0, 0, 0, 0, 0, 0, 0, 0, 0, 0, 0, 0, 0, 0, 0, 0, 0, 0, 0, 0, 0, 0, 0, 0, 0, 0, 0, 0, 0, 0, 0, 0, 0, 0, 0, 0, 0, 0, 0, 0, 0, 0, 0, 0, 0, 0, 0, 0, 0, 0, 0, 0, 0, 0, 0, 0, 0, 0, 0, 0, 0, 0, 0, 0, 0, 0, 0, 0, 0, 0, 0, 0, 0, 0, 0, 0, 0, 0, 0, 0, 0, 0, 0, 0, 0, 0, 0, 0, 0, 0, 0, 0, 0, 0, 0, 0, 0, 0, 0, 0, 0, 0, 0, 0, 0, 0, 0, 0, 0, 0, 0, 0, 0, 0, 0, 0, 0, 0, 0, 0, 0, 0, 0, 0, 0, 0, 0, 0, 0, 0, 0, 0, 0, 0, 0, 0, 0, 0, 0, 0, 0, 0, 0, 0, 0, 0, 0, 0, 0, 0, 0, 0, 0, 0, 0, 0, 0, 0, 0, 0, 0, 0, 0, 0, 0, 0, 0, 0, 0, 0, 0, 0, 0, 0, 0, 0, 0, 0, 0, 0, 0, 0, 0, 0, 0, 0, 0, 0, 0, 0, 0, 0, 0, 0, 0, 0, 0, 0, 0, 0, 0, 0, 0, 0, 0, 0, 0, 0, 0, 0, 0, 0, 0, 0, 0, 0, 0, 0, 0, 0, 0, 0, 0, 0, 0, 0, 0, 0, 0, 0, 0, 0, 0, 0, 0, 0, 0, 0, 0, 0, 0, 0, 0, 0, 0, 0, 0, 0, 0, 0, 0, 0, 0, 0, 0, 0, 0, 0, 0, 0, 0, 0, 0, 0, 0, 0, 0, 0, 0, 0, 0, 0, 0, 0, 0, 0, 0, 0, 0, 0, 0, 0, 0, 0, 0, 0, 0, 0, 0, 0, 0, 0, 0, 0, 0, 0, 0, 0, 0, 0, 0, 0, 0, 0, 0, 0, 0, 0, 0, 0, 0, 0, 0, 0, 0, 0, 0, 0, 0, 0, 0, 0, 0, 0, 0, 0, 0, 0, 0, 0, 0, 0, 0, 0, 0, 0, 0, 0, 0, 0, 0, 0, 0, 0, 0, 0, 0, 0, 0, 0, 0, 0, 0, 0, 0, 0, 0, 0, 0, 0, 0, 0, 0, 0, 0, 0, 0, 0, 0, 0, 0, 0, 0, 0, 0, 0, 0, 0, 0, 0, 0, 0, 0, 0, 0, 0, 0, 0, 0, 0, 0, 0, 0, 0, 0, 0, 0, 0, 0, 0, 0, 0, 0, 0, 0, 0, 0, 0, 0, 0, 0, 0, 0, 0, 0, 0, 0, 0, 0, 0, 0, 0, 0, 0, 0, 0, 0, 0, 0, 0, 0, 0, 0, 0, 0, 0, 0, 0, 0, 0, 0, 0, 0, 0, 0, 0, 0, 0, 0, 0, 0, 0, 0, 0, 0, 0, 0, 0, 0, 0, 0, 0, 0, 0, 0, 0, 0, 0, 0, 0, 0, 0, 0, 0, 0, 0, 0, 0, 0, 0, 0, 0, 0, 0, 0, 0, 0, 0, 0, 0, 0, 0, 0, 0, 0, 0, 0, 0, 0, 0, 0, 0, 0, 0, 0, 0, 0, 0, 0, 0, 0, 0, 0, 0, 0, 0, 0, 0, 0, 0, 0, 0, 0, 0, 0, 0, 0, 0, 0, 0, 0, 0, 0, 0, 0, 0, 0, 0, 0, 0, 0, 0, 0, 0, 0, 0, 0, 0, 0, 0, 0, 0, 0, 0, 0, 0, 0, 0, 0, 0, 0, 0, 0, 0, 0, 0, 0, 0, 0, 0, 0, 0, 0, 0, 0, 0, 0, 0, 0, 0, 0, 0, 0, 0, 0, 0, 0, 0, 0, 0, 0, 0, 0, 0, 0, 0, 0, 0, 0, 0, 0, 0, 0, 0, 0, 0, 0, 0, 0, 0, 0, 0, 0, 0, 0, 0, 0, 0, 0, 0, 0, 0, 0, 0, 0, 0, 0, 0, 0, 0, 0, 0, 0, 0, 0, 0, 0, 0, 0, 0, 0, 0, 0, 0, 0, 0, 0, 0, 0, 0, 0, 0, 0, 0, 0, 0, 0, 0, 0, 0, 0, 0, 0, 0, 0, 0, 0, 0, 0, 0, 0, 0, 0, 0, 0, 0, 0, 0, 0, 0, 0, 0, 0, 0, 0, 0, 0, 0, 0, 0, 0, 0, 0, 0, 0, 0, 0, 0, 0, 0, 0, 0, 0, 0, 0, 0, 0, 0, 0, 0, 0, 0, 0, 0, 0, 0, 0, 0, 0, 0, 0, 0, 0, 0, 0, 0, 0, 0, 0, 0, 0, 0, 0, 0, 0, 0, 0, 0, 0, 0, 0, 0, 0, 0, 0, 0, 0, 0, 0, 0, 0, 0, 0, 0, 0, 0, 0, 0, 0, 0, 0, 0, 0, 0, 0, 0, 0, 0, 0, 0, 0, 0, 0, 0, 0, 0, 0, 0, 0, 0, 0, 0, 0, 0, 0, 0, 0, 0, 0, 0, 0, 0, 0, 0, 0, 0, 0, 0, 0, 0, 0, 0, 0, 0, 0, 0, 0, 0, 0, 0, 0, 0, 0, 0, 0, 0, 0, 0, 0, 0, 0, 0, 0, 0, 0, 0, 0, 0, 0, 0, 0, 0, 0, 0, 0, 0, 0, 0, 0, 0, 0, 0, 0, 0, 0, 0, 0, 0, 0, 0, 0, 0, 0, 0, 0, 0, 0, 0, 0, 0, 0, 0, 0, 0, 0, 0, 0, 0, 0, 0, 0, 0, 0, 0, 0, 0, 0, 0, 0, 0, 0, 0, 0, 0, 0, 0, 0, 0, 0, 0, 0, 0, 0, 0, 0, 0, 0, 0, 0, 0, 0, 0, 0, 0])
me_cylinder_085.materials.append(mat_screw_color)
me_cylinder_085.materials.append(mat_frame_color)
me_cylinder_085.materials.append(mat_wood_color)
me_cylinder_085.materials.append(mat_lock_color)
me_cylinder_085.use_remesh_preserve_volume = False
me_cylinder_085.use_remesh_preserve_attributes = False
me_cylinder_085.use_mirror_vertex_groups = False
me_cylinder_085.update()

# ---- objects
ob_treasure_chest = bpy.data.objects.new('Treasure Chest', me_cylinder_085)

# ---- transforms, parenting, visibility, modifiers, constraints
ob_treasure_chest.location = (-1.468e-06, 0.001124, 1.288)
ob_treasure_chest.rotation_euler = (1.368, 0.007878, -0.03014)
ob_treasure_chest.scale = (0.05186, 0.04624, 0.03699)
ob_treasure_chest.lineart.crease_threshold = 0.0

# ---- collection membership
col_collection_1.objects.link(ob_treasure_chest)

# ---- scene / render settings (as saved in the file)
scene.frame_start = 1; scene.frame_end = 250; scene.frame_set(0)
scene.render.engine = 'BLENDER_EEVEE_NEXT'
scene.render.resolution_percentage = 50
scene.render.dither_intensity = 0.0
scene.cycles.use_denoising = False
scene.cycles.samples = 128
scene.cycles.sampling_pattern = 'TABULATED_SOBOL'
scene.cycles.light_sampling_threshold = 0.0
scene.cycles.use_adaptive_sampling = False
scene.cycles.use_light_tree = False
scene.cycles.blur_glossy = 0.0
scene.cycles.sample_clamp_indirect = 0.0
scene.view_settings.view_transform = 'Standard'
bpy.context.view_layer.update()

# ---- added for rendering (the .blend has no active camera and no usable light): camera, sun
cam_auto = bpy.data.cameras.new('AutoCamera')
cam_auto.lens = 50.0
cam_auto.sensor_width = 36.0
cam_auto.clip_end = 1000.0
ob_auto_camera = bpy.data.objects.new('AutoCamera', cam_auto)
scene.collection.objects.link(ob_auto_camera)
ob_auto_camera.location = (5.87333, -6.96788, 6.07934)
ob_auto_camera.rotation_euler = (1.09748, -7.21219e-08, 0.694738)
scene.camera = ob_auto_camera
light_auto_sun = bpy.data.lights.new('AutoSun', 'SUN')
light_auto_sun.energy = 3.0
light_auto_sun.angle = 0.0523599
ob_auto_sun = bpy.data.objects.new('AutoSun', light_auto_sun)
scene.collection.objects.link(ob_auto_sun)
ob_auto_sun.rotation_euler = (0.872665, 0.174533, 0.523599)
bpy.context.view_layer.update()
